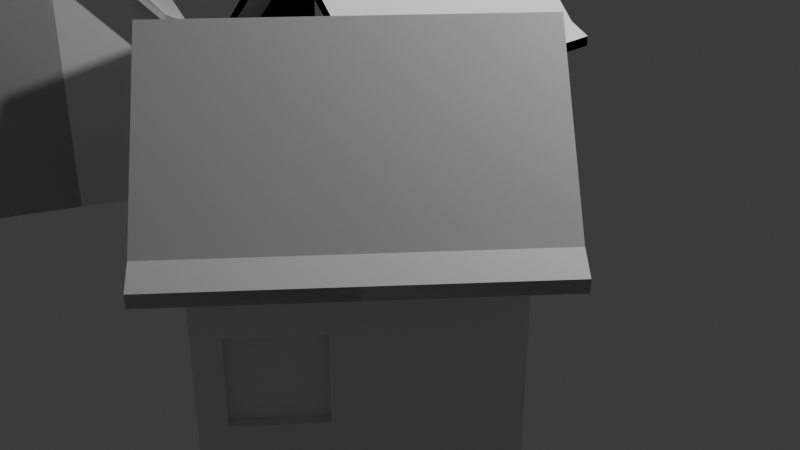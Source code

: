 # Source: town.blend  (saved by Blender 4.3.34; exported with 4.5.12 LTS)
import bpy
from mathutils import Matrix  # noqa: F401  (used for matrix-valued properties, if any)

bpy.ops.wm.read_factory_settings(use_empty=True)
scene = bpy.context.scene
scene.name = 'Scene'

# ---- collections
col_collection = bpy.data.collections.new('Collection'); scene.collection.children.link(col_collection)

# ---- materials (node trees are filled in below, after node groups)
mat_material = bpy.data.materials.new('Material')
mat_material.alpha_threshold = 0.0
mat_material.roughness = 0.5
mat_material.line_color = (0.0, 0.0, 0.0, 1.0)

# ---- material node trees
mat_material.use_nodes = True; mat_material.node_tree.nodes.clear()
_N = mat_material.node_tree.nodes; _L = mat_material.node_tree.links
n0 = _N.new('ShaderNodeOutputMaterial'); n0.name = 'Material Output'; n0.location = (300, 300)
n1 = _N.new('ShaderNodeBsdfPrincipled'); n1.name = 'Principled BSDF'; n1.location = (10, 300)
n1.inputs[3].default_value = 1.45
_L.new(n1.outputs[0], n0.inputs[0])
n0.is_active_output = True

# ---- world
world_world = bpy.data.worlds.new('World'); scene.world = world_world
world_world.use_nodes = True; world_world.node_tree.nodes.clear()
_N = world_world.node_tree.nodes; _L = world_world.node_tree.links
n0 = _N.new('ShaderNodeOutputWorld'); n0.name = 'World Output'; n0.location = (300, 300)
n1 = _N.new('ShaderNodeBackground'); n1.name = 'Background'; n1.location = (10, 300)
n1.inputs[0].default_value = (0.05088, 0.05088, 0.05088, 1.0)
_L.new(n1.outputs[0], n0.inputs[0])
n0.is_active_output = True
world_world.color = (0.05088, 0.05088, 0.05088)
world_world.sun_shadow_jitter_overblur = 0.0

# ---- cameras
cam_camera = bpy.data.cameras.new('Camera')
cam_camera.clip_end = 100.0
cam_camera.ortho_scale = 7.314

# ---- lights
light_light = bpy.data.lights.new('Light', 'POINT')
light_light.energy = 1000.0
light_light.shadow_soft_size = 0.1

# ---- meshes
me_cube = bpy.data.meshes.new('Cube')
me_cube.from_pydata([], [], [])
_uv = me_cube.uv_layers.new(name='UVMap')
_uv.uv.foreach_set('vector', [])
me_cube.materials.append(mat_material)
me_cube.use_mirror_x = True
me_cube.use_mirror_vertex_groups = False
me_cube.update()
me_cube_001 = bpy.data.meshes.new('Cube.001')
me_cube_001.from_pydata([(-1.0, -1.0, -1.0), (-1.0, -1.0, 1.0), (0.0, -1.0, -1.0), (-1.0, -0.8135, -0.1631), (-1.0, -1.0, -1.0), (0.0, -1.0, -1.0), (0.0, -1.0, 2.1), (-1.0, -1.0, 0.9066), (-1.0, -1.0, 0.9066), (0.0, -1.0, 1.955), (0.0, -1.0, 1.955), (-1.0, -0.8135, 0.4653), (-1.0, -1.0, 0.9066), (-1.0, -1.0, 1.0), (0.0, -1.0, 2.1), (0.0, -1.0, 1.955), (-1.0, 0.0, -1.0), (-1.0, 0.0, 1.0), (-1.0, 0.0, -1.0), (0.0, 0.0, 2.1), (0.0, 0.0, -1.0), (-1.0, 0.0, 0.9066), (-1.0, 0.0, 0.9066), (-1.0, -1.3, 0.9066), (-1.0, -1.3, 1.0), (0.0, -1.3, 2.1), (0.0, -1.3, 1.955), (-1.2, -1.0, 0.8066), (-1.2, -1.0, 0.9), (-1.2, -1.0, 0.8066), (-1.2, -1.0, 0.9), (-1.2, 0.0, 0.9), (-1.2, 0.0, 0.8066), (-1.2, -1.3, 0.8066), (-1.2, -1.3, 0.9), (-1.0, -1.0, -1.0), (-1.0, -1.0, 0.9066), (-0.928, -0.1865, 0.4653), (-1.0, -0.1865, -0.1631), (-1.0, -0.1865, 0.4653), (-0.928, -0.1865, -0.1631), (-0.928, -0.8135, -0.1631), (-0.928, -0.8135, 0.4653), (1.0, -1.0, -1.0), (1.0, -1.0, 1.0), (1.0, -0.8135, -0.1631), (1.0, -1.0, -1.0), (1.0, -1.0, 0.9066), (1.0, -1.0, 0.9066), (1.0, -0.8135, 0.4653), (1.0, -1.0, 0.9066), (1.0, -1.0, 1.0), (1.0, 0.0, -1.0), (1.0, 0.0, 1.0), (1.0, 0.0, -1.0), (1.0, 0.0, 0.9066), (1.0, 0.0, 0.9066), (1.0, -1.3, 0.9066), (1.0, -1.3, 1.0), (1.2, -1.0, 0.8066), (1.2, -1.0, 0.9), (1.2, -1.0, 0.8066), (1.2, -1.0, 0.9), (1.2, 0.0, 0.9), (1.2, 0.0, 0.8066), (1.2, -1.3, 0.8066), (1.2, -1.3, 0.9), (1.0, -1.0, -1.0), (1.0, -1.0, 0.9066), (0.928, -0.1865, 0.4653), (1.0, -0.1865, -0.1631), (1.0, -0.1865, 0.4653), (0.928, -0.1865, -0.1631), (0.928, -0.8135, -0.1631), (0.928, -0.8135, 0.4653), (1.0, -1.0, -1.0), (1.0, -1.0, 1.0), (1.0, -1.0, -1.0), (1.0, -1.0, 0.9066), (1.0, -1.0, 0.9066), (1.0, -1.0, 0.9066), (1.0, -1.0, 1.0), (1.0, 0.0, -1.0), (1.0, 0.0, 1.0), (1.0, 0.0, -1.0), (1.0, 0.0, 0.9066), (1.0, 0.0, 0.9066), (1.0, -1.3, 0.9066), (1.0, -1.3, 1.0), (1.2, -1.0, 0.8066), (1.2, -1.0, 0.9), (1.2, -1.0, 0.8066), (1.2, -1.0, 0.9), (1.2, 0.0, 0.9), (1.2, 0.0, 0.8066), (1.2, -1.3, 0.8066), (1.2, -1.3, 0.9), (1.0, -1.0, -1.0), (1.0, -1.0, 0.9066), (-1.0, -1.0, -1.0), (-1.0, -1.0, 1.0), (-1.0, -1.0, -1.0), (-1.0, -1.0, 0.9066), (-1.0, -1.0, 0.9066), (-1.0, -1.0, 0.9066), (-1.0, -1.0, 1.0), (-1.0, 0.0, -1.0), (-1.0, 0.0, 1.0), (-1.0, 0.0, -1.0), (-1.0, 0.0, 0.9066), (-1.0, 0.0, 0.9066), (-1.0, -1.3, 0.9066), (-1.0, -1.3, 1.0), (-1.2, -1.0, 0.8066), (-1.2, -1.0, 0.9), (-1.2, -1.0, 0.8066), (-1.2, -1.0, 0.9), (-1.2, 0.0, 0.9), (-1.2, 0.0, 0.8066), (-1.2, -1.3, 0.8066), (-1.2, -1.3, 0.9), (-1.0, -1.0, -1.0), (-1.0, -1.0, 0.9066), (-1.0, 1.0, -1.0), (-1.0, 1.0, 1.0), (0.0, 1.0, -1.0), (-1.0, 0.8135, -0.1631), (-1.0, 1.0, -1.0), (0.0, 1.0, -1.0), (0.0, 1.0, 2.1), (-1.0, 1.0, 0.9066), (-1.0, 1.0, 0.9066), (0.0, 1.0, 1.955), (0.0, 1.0, 1.955), (-1.0, 0.8135, 0.4653), (-1.0, 1.0, 0.9066), (-1.0, 1.0, 1.0), (0.0, 1.0, 2.1), (0.0, 1.0, 1.955), (-1.0, 1.3, 0.9066), (-1.0, 1.3, 1.0), (0.0, 1.3, 2.1), (0.0, 1.3, 1.955), (-1.2, 1.0, 0.8066), (-1.2, 1.0, 0.9), (-1.2, 1.0, 0.8066), (-1.2, 1.0, 0.9), (-1.2, 1.3, 0.8066), (-1.2, 1.3, 0.9), (-1.0, 1.0, -1.0), (-1.0, 1.0, 0.9066), (-0.928, 0.1865, 0.4653), (-1.0, 0.1865, -0.1631), (-1.0, 0.1865, 0.4653), (-0.928, 0.1865, -0.1631), (-0.928, 0.8135, -0.1631), (-0.928, 0.8135, 0.4653), (1.0, 1.0, -1.0), (1.0, 1.0, 1.0), (1.0, 1.0, -1.0), (1.0, 1.0, 0.9066), (1.0, 1.0, 0.9066), (1.0, 1.0, 0.9066), (1.0, 1.0, 1.0), (1.0, 1.3, 0.9066), (1.0, 1.3, 1.0), (1.2, 1.0, 0.8066), (1.2, 1.0, 0.9), (1.2, 1.0, 0.8066), (1.2, 1.0, 0.9), (1.2, 1.3, 0.8066), (1.2, 1.3, 0.9), (1.0, 1.0, -1.0), (1.0, 1.0, 0.9066), (1.0, 1.0, -1.0), (1.0, 1.0, 1.0), (1.0, 1.0, -1.0), (1.0, 1.0, 0.9066), (1.0, 1.0, 0.9066), (1.0, 1.0, 0.9066), (1.0, 1.0, 1.0), (1.2, 1.0, 0.8066), (1.2, 1.0, 0.9), (1.2, 1.0, 0.8066), (1.2, 1.0, 0.9), (1.2, 1.3, 0.8066), (1.2, 1.3, 0.9), (1.0, 1.0, -1.0), (1.0, 1.0, 0.9066), (-1.0, 1.0, -1.0), (-1.0, 1.0, 1.0), (-1.0, 1.0, -1.0), (-1.0, 1.0, 0.9066), (-1.0, 1.0, 0.9066), (-1.0, 0.8135, 0.4653), (-1.0, 1.0, 0.9066), (-1.0, 1.0, 1.0), (-1.0, 1.3, 0.9066), (-1.2, 1.0, 0.8066), (-1.2, 1.0, 0.9), (-1.2, 1.0, 0.8066), (-1.2, 1.0, 0.9), (-1.2, 1.3, 0.8066), (-1.0, 1.0, -1.0), (-1.0, 1.0, 0.9066), (-1.0, 0.1865, 0.4653)], [(204, 194), (109, 205)], [(0, 5, 2, 4), (1, 7, 12, 13), (2, 9, 8, 4), (19, 17, 1, 6), (10, 7, 8, 9), (16, 20, 5, 0), (7, 0, 4, 8), (5, 10, 9, 2), (0, 7, 36, 35), (16, 0, 35, 18), (15, 14, 25, 26), (7, 10, 15, 12), (10, 6, 14, 15), (6, 1, 13, 14), (7, 22, 21, 36), (39, 38, 40, 37), (1, 17, 31, 28), (26, 25, 24, 23), (22, 7, 27, 32), (12, 15, 26, 23), (14, 13, 24, 25), (27, 28, 31, 32), (30, 29, 33, 34), (23, 24, 34, 33), (24, 13, 30, 34), (13, 12, 29, 30), (17, 22, 32, 31), (12, 23, 33, 29), (7, 1, 28, 27), (11, 3, 35, 36), (3, 38, 18, 35), (39, 11, 36, 21), (38, 39, 21, 18), (41, 42, 37, 40), (38, 3, 41, 40), (11, 39, 37, 42), (3, 11, 42, 41), (43, 46, 2, 5), (44, 51, 50, 47), (2, 46, 48, 9), (19, 6, 44, 53), (10, 9, 48, 47), (52, 43, 5, 20), (47, 48, 46, 43), (43, 67, 68, 47), (52, 54, 67, 43), (47, 50, 15, 10), (6, 14, 51, 44), (47, 68, 55, 56), (71, 69, 72, 70), (44, 60, 63, 53), (26, 57, 58, 25), (56, 64, 59, 47), (50, 57, 26, 15), (14, 25, 58, 51), (59, 64, 63, 60), (62, 66, 65, 61), (57, 65, 66, 58), (58, 66, 62, 51), (51, 62, 61, 50), (53, 63, 64, 56), (50, 61, 65, 57), (47, 59, 60, 44), (49, 68, 67, 45), (45, 67, 54, 70), (71, 55, 68, 49), (70, 54, 55, 71), (73, 72, 69, 74), (70, 72, 73, 45), (49, 74, 69, 71), (45, 73, 74, 49), (75, 77, 2, 5), (76, 81, 80, 78), (10, 9, 79, 78), (78, 79, 77, 75), (75, 97, 98, 78), (82, 84, 97, 75), (78, 80, 15, 10), (6, 14, 81, 76), (78, 98, 85, 86), (26, 87, 88, 25), (89, 94, 93, 90), (92, 96, 95, 91), (87, 95, 96, 88), (81, 92, 91, 80), (83, 93, 94, 86), (78, 89, 90, 76), (99, 5, 2, 101), (100, 102, 104, 105), (2, 9, 103, 101), (10, 102, 103, 9), (102, 99, 101, 103), (99, 102, 122, 121), (106, 99, 121, 108), (102, 10, 15, 104), (6, 100, 105, 14), (102, 110, 109, 122), (26, 25, 112, 111), (110, 102, 113, 118), (104, 15, 26, 111), (111, 112, 120, 119), (105, 104, 115, 116), (107, 110, 118, 117), (104, 111, 119, 115), (102, 100, 114, 113), (123, 127, 125, 128), (124, 136, 135, 130), (125, 127, 131, 132), (19, 129, 124, 17), (133, 132, 131, 130), (16, 123, 128, 20), (130, 131, 127, 123), (128, 125, 132, 133), (123, 149, 150, 130), (16, 18, 149, 123), (138, 142, 141, 137), (130, 135, 138, 133), (133, 138, 137, 129), (129, 137, 136, 124), (130, 150, 21, 22), (153, 151, 154, 152), (124, 144, 31, 17), (142, 139, 140, 141), (22, 32, 143, 130), (135, 139, 142, 138), (137, 141, 140, 136), (143, 32, 31, 144), (146, 148, 147, 145), (140, 148, 146, 136), (136, 146, 145, 135), (135, 145, 147, 139), (130, 143, 144, 124), (134, 150, 149, 126), (126, 149, 18, 152), (153, 21, 150, 134), (152, 18, 21, 153), (155, 154, 151, 156), (152, 154, 155, 126), (134, 156, 151, 153), (126, 155, 156, 134), (157, 128, 125, 159), (158, 160, 162, 163), (125, 132, 161, 159), (19, 53, 158, 129), (133, 160, 161, 132), (52, 20, 128, 157), (160, 157, 159, 161), (157, 160, 173, 172), (52, 157, 172, 54), (160, 133, 138, 162), (129, 158, 163, 137), (160, 56, 55, 173), (158, 53, 63, 167), (142, 141, 165, 164), (56, 160, 166, 64), (162, 138, 142, 164), (137, 163, 165, 141), (166, 167, 63, 64), (169, 168, 170, 171), (164, 165, 171, 170), (165, 163, 169, 171), (163, 162, 168, 169), (162, 164, 170, 168), (160, 158, 167, 166), (174, 128, 125, 176), (175, 177, 179, 180), (133, 177, 178, 132), (177, 174, 176, 178), (174, 177, 188, 187), (82, 174, 187, 84), (177, 133, 138, 179), (129, 175, 180, 137), (177, 86, 85, 188), (181, 182, 93, 94), (184, 183, 185, 186), (180, 179, 183, 184), (177, 175, 182, 181), (189, 191, 125, 128), (190, 196, 195, 192), (133, 132, 193, 192), (192, 193, 191, 189), (189, 203, 204, 192), (106, 108, 203, 189), (192, 195, 138, 133), (129, 137, 196, 190), (192, 204, 109, 110), (110, 118, 198, 192), (195, 197, 142, 138), (196, 201, 200, 195), (195, 200, 202, 197), (192, 198, 199, 190), (187, 188, 86, 84)])
_uv = me_cube_001.uv_layers.new(name='UVMap')
_uv.uv.foreach_set('vector', [0.125, 0.75, 0.25, 0.75, 0.25, 0.75, 0.125, 0.75, 0.625, 0.0, 0.6133, 0.0, 0.6133, 0.0, 0.625, 0.0, 0.375, 0.875, 0.6133, 0.875, 0.6133, 1.0, 0.375, 1.0, 0.75, 0.625, 0.875, 0.625, 0.875, 0.75, 0.75, 0.75, 0.6133, 0.875, 0.6133, 1.0, 0.6133, 1.0, 0.6133, 0.875, 0.125, 0.625, 0.25, 0.625, 0.25, 0.75, 0.125, 0.75, 0.6133, 0.0, 0.375, 0.0, 0.375, 0.0, 0.6133, 0.0, 0.0, 0.0, 0.0, 0.0, 0.0, 0.0, 0.0, 0.0, 0.0, 0.0, 0.0, 0.0, 0.0, 0.0, 0.0, 0.0, 0.125, 0.625, 0.125, 0.75, 0.125, 0.75, 0.125, 0.625, 0.0, 0.0, 0.0, 0.0, 0.0, 0.0, 0.0, 0.0, 0.6133, 1.0, 0.6133, 0.875, 0.6133, 0.875, 0.6133, 1.0, 0.0, 0.0, 0.0, 0.0, 0.0, 0.0, 0.0, 0.0, 0.75, 0.75, 0.875, 0.75, 0.875, 0.75, 0.75, 0.75, 0.6133, 0.0, 0.6133, 0.125, 0.6133, 0.125, 0.6133, 0.0, 0.59, 0.1017, 0.3983, 0.1017, 0.3983, 0.1017, 0.59, 0.1017, 0.875, 0.75, 0.875, 0.625, 0.875, 0.625, 0.875, 0.75, 0.6133, 0.875, 0.625, 0.875, 0.625, 1.0, 0.6133, 1.0, 0.6133, 0.125, 0.6133, 0.0, 0.6133, 0.0, 0.6133, 0.125, 0.6133, 1.0, 0.6133, 0.875, 0.6133, 0.875, 0.6133, 1.0, 0.75, 0.75, 0.875, 0.75, 0.875, 0.75, 0.75, 0.75, 0.6133, 0.0, 0.625, 0.0, 0.625, 0.125, 0.6133, 0.125, 0.625, 0.0, 0.6133, 0.0, 0.6133, 0.0, 0.625, 0.0, 0.6133, 1.0, 0.625, 1.0, 0.625, 1.0, 0.6133, 1.0, 0.875, 0.75, 0.875, 0.75, 0.875, 0.75, 0.875, 0.75, 0.625, 0.0, 0.6133, 0.0, 0.6133, 0.0, 0.625, 0.0, 0.0, 0.0, 0.0, 0.0, 0.0, 0.0, 0.0, 0.0, 0.6133, 1.0, 0.6133, 1.0, 0.6133, 1.0, 0.6133, 1.0, 0.6133, 0.0, 0.625, 0.0, 0.625, 0.0, 0.6133, 0.0, 0.59, 0.02331, 0.3983, 0.02331, 0.375, 0.0, 0.6133, 0.0, 0.3983, 0.02331, 0.3983, 0.1017, 0.375, 0.125, 0.375, 0.0, 0.59, 0.1017, 0.59, 0.02331, 0.6133, 0.0, 0.6133, 0.125, 0.3983, 0.1017, 0.59, 0.1017, 0.6133, 0.125, 0.375, 0.125, 0.3983, 0.02331, 0.59, 0.02331, 0.59, 0.1017, 0.3983, 0.1017, 0.3983, 0.1017, 0.3983, 0.02331, 0.3983, 0.02331, 0.3983, 0.1017, 0.59, 0.02331, 0.59, 0.1017, 0.59, 0.1017, 0.59, 0.02331, 0.3983, 0.02331, 0.59, 0.02331, 0.59, 0.02331, 0.3983, 0.02331, 0.125, 0.75, 0.125, 0.75, 0.25, 0.75, 0.25, 0.75, 0.625, 0.0, 0.625, 0.0, 0.6133, 0.0, 0.6133, 0.0, 0.375, 0.875, 0.375, 1.0, 0.6133, 1.0, 0.6133, 0.875, 0.75, 0.625, 0.75, 0.75, 0.875, 0.75, 0.875, 0.625, 0.6133, 0.875, 0.6133, 0.875, 0.6133, 1.0, 0.6133, 1.0, 0.125, 0.625, 0.125, 0.75, 0.25, 0.75, 0.25, 0.625, 0.6133, 0.0, 0.6133, 0.0, 0.375, 0.0, 0.375, 0.0, 0.0, 0.0, 0.0, 0.0, 0.0, 0.0, 0.0, 0.0, 0.125, 0.625, 0.125, 0.625, 0.125, 0.75, 0.125, 0.75, 0.6133, 1.0, 0.6133, 1.0, 0.6133, 0.875, 0.6133, 0.875, 0.75, 0.75, 0.75, 0.75, 0.875, 0.75, 0.875, 0.75, 0.6133, 0.0, 0.6133, 0.0, 0.6133, 0.125, 0.6133, 0.125, 0.59, 0.1017, 0.59, 0.1017, 0.3983, 0.1017, 0.3983, 0.1017, 0.875, 0.75, 0.875, 0.75, 0.875, 0.625, 0.875, 0.625, 0.6133, 0.875, 0.6133, 1.0, 0.625, 1.0, 0.625, 0.875, 0.6133, 0.125, 0.6133, 0.125, 0.6133, 0.0, 0.6133, 0.0, 0.6133, 1.0, 0.6133, 1.0, 0.6133, 0.875, 0.6133, 0.875, 0.75, 0.75, 0.75, 0.75, 0.875, 0.75, 0.875, 0.75, 0.6133, 0.0, 0.6133, 0.125, 0.625, 0.125, 0.625, 0.0, 0.625, 0.0, 0.625, 0.0, 0.6133, 0.0, 0.6133, 0.0, 0.6133, 1.0, 0.6133, 1.0, 0.625, 1.0, 0.625, 1.0, 0.875, 0.75, 0.875, 0.75, 0.875, 0.75, 0.875, 0.75, 0.625, 0.0, 0.625, 0.0, 0.6133, 0.0, 0.6133, 0.0, 0.0, 0.0, 0.0, 0.0, 0.0, 0.0, 0.0, 0.0, 0.6133, 1.0, 0.6133, 1.0, 0.6133, 1.0, 0.6133, 1.0, 0.6133, 0.0, 0.6133, 0.0, 0.625, 0.0, 0.625, 0.0, 0.59, 0.02331, 0.6133, 0.0, 0.375, 0.0, 0.3983, 0.02331, 0.3983, 0.02331, 0.375, 0.0, 0.375, 0.125, 0.3983, 0.1017, 0.59, 0.1017, 0.6133, 0.125, 0.6133, 0.0, 0.59, 0.02331, 0.3983, 0.1017, 0.375, 0.125, 0.6133, 0.125, 0.59, 0.1017, 0.3983, 0.02331, 0.3983, 0.1017, 0.59, 0.1017, 0.59, 0.02331, 0.3983, 0.1017, 0.3983, 0.1017, 0.3983, 0.02331, 0.3983, 0.02331, 0.59, 0.02331, 0.59, 0.02331, 0.59, 0.1017, 0.59, 0.1017, 0.3983, 0.02331, 0.3983, 0.02331, 0.59, 0.02331, 0.59, 0.02331, 0.125, 0.75, 0.125, 0.75, 0.25, 0.75, 0.25, 0.75, 0.625, 0.0, 0.625, 0.0, 0.6133, 0.0, 0.6133, 0.0, 0.6133, 0.875, 0.6133, 0.875, 0.6133, 1.0, 0.6133, 1.0, 0.6133, 0.0, 0.6133, 0.0, 0.375, 0.0, 0.375, 0.0, 0.0, 0.0, 0.0, 0.0, 0.0, 0.0, 0.0, 0.0, 0.125, 0.625, 0.125, 0.625, 0.125, 0.75, 0.125, 0.75, 0.6133, 1.0, 0.6133, 1.0, 0.6133, 0.875, 0.6133, 0.875, 0.75, 0.75, 0.75, 0.75, 0.875, 0.75, 0.875, 0.75, 0.6133, 0.0, 0.6133, 0.0, 0.6133, 0.125, 0.6133, 0.125, 0.6133, 0.875, 0.6133, 1.0, 0.625, 1.0, 0.625, 0.875, 0.6133, 0.0, 0.6133, 0.125, 0.625, 0.125, 0.625, 0.0, 0.625, 0.0, 0.625, 0.0, 0.6133, 0.0, 0.6133, 0.0, 0.6133, 1.0, 0.6133, 1.0, 0.625, 1.0, 0.625, 1.0, 0.625, 0.0, 0.625, 0.0, 0.6133, 0.0, 0.6133, 0.0, 0.0, 0.0, 0.0, 0.0, 0.0, 0.0, 0.0, 0.0, 0.6133, 0.0, 0.6133, 0.0, 0.625, 0.0, 0.625, 0.0, 0.125, 0.75, 0.25, 0.75, 0.25, 0.75, 0.125, 0.75, 0.625, 0.0, 0.6133, 0.0, 0.6133, 0.0, 0.625, 0.0, 0.375, 0.875, 0.6133, 0.875, 0.6133, 1.0, 0.375, 1.0, 0.6133, 0.875, 0.6133, 1.0, 0.6133, 1.0, 0.6133, 0.875, 0.6133, 0.0, 0.375, 0.0, 0.375, 0.0, 0.6133, 0.0, 0.0, 0.0, 0.0, 0.0, 0.0, 0.0, 0.0, 0.0, 0.125, 0.625, 0.125, 0.75, 0.125, 0.75, 0.125, 0.625, 0.6133, 1.0, 0.6133, 0.875, 0.6133, 0.875, 0.6133, 1.0, 0.75, 0.75, 0.875, 0.75, 0.875, 0.75, 0.75, 0.75, 0.6133, 0.0, 0.6133, 0.125, 0.6133, 0.125, 0.6133, 0.0, 0.6133, 0.875, 0.625, 0.875, 0.625, 1.0, 0.6133, 1.0, 0.6133, 0.125, 0.6133, 0.0, 0.6133, 0.0, 0.6133, 0.125, 0.6133, 1.0, 0.6133, 0.875, 0.6133, 0.875, 0.6133, 1.0, 0.6133, 1.0, 0.625, 1.0, 0.625, 1.0, 0.6133, 1.0, 0.625, 0.0, 0.6133, 0.0, 0.6133, 0.0, 0.625, 0.0, 0.0, 0.0, 0.0, 0.0, 0.0, 0.0, 0.0, 0.0, 0.6133, 1.0, 0.6133, 1.0, 0.6133, 1.0, 0.6133, 1.0, 0.6133, 0.0, 0.625, 0.0, 0.625, 0.0, 0.6133, 0.0, 0.125, 0.75, 0.125, 0.75, 0.25, 0.75, 0.25, 0.75, 0.625, 0.0, 0.625, 0.0, 0.6133, 0.0, 0.6133, 0.0, 0.375, 0.875, 0.375, 1.0, 0.6133, 1.0, 0.6133, 0.875, 0.75, 0.625, 0.75, 0.75, 0.875, 0.75, 0.875, 0.625, 0.6133, 0.875, 0.6133, 0.875, 0.6133, 1.0, 0.6133, 1.0, 0.125, 0.625, 0.125, 0.75, 0.25, 0.75, 0.25, 0.625, 0.6133, 0.0, 0.6133, 0.0, 0.375, 0.0, 0.375, 0.0, 0.0, 0.0, 0.0, 0.0, 0.0, 0.0, 0.0, 0.0, 0.0, 0.0, 0.0, 0.0, 0.0, 0.0, 0.0, 0.0, 0.125, 0.625, 0.125, 0.625, 0.125, 0.75, 0.125, 0.75, 0.0, 0.0, 0.0, 0.0, 0.0, 0.0, 0.0, 0.0, 0.6133, 1.0, 0.6133, 1.0, 0.6133, 0.875, 0.6133, 0.875, 0.0, 0.0, 0.0, 0.0, 0.0, 0.0, 0.0, 0.0, 0.75, 0.75, 0.75, 0.75, 0.875, 0.75, 0.875, 0.75, 0.6133, 0.0, 0.6133, 0.0, 0.6133, 0.125, 0.6133, 0.125, 0.59, 0.1017, 0.59, 0.1017, 0.3983, 0.1017, 0.3983, 0.1017, 0.875, 0.75, 0.875, 0.75, 0.875, 0.625, 0.875, 0.625, 0.6133, 0.875, 0.6133, 1.0, 0.625, 1.0, 0.625, 0.875, 0.6133, 0.125, 0.6133, 0.125, 0.6133, 0.0, 0.6133, 0.0, 0.6133, 1.0, 0.6133, 1.0, 0.6133, 0.875, 0.6133, 0.875, 0.75, 0.75, 0.75, 0.75, 0.875, 0.75, 0.875, 0.75, 0.6133, 0.0, 0.6133, 0.125, 0.625, 0.125, 0.625, 0.0, 0.625, 0.0, 0.625, 0.0, 0.6133, 0.0, 0.6133, 0.0, 0.875, 0.75, 0.875, 0.75, 0.875, 0.75, 0.875, 0.75, 0.625, 0.0, 0.625, 0.0, 0.6133, 0.0, 0.6133, 0.0, 0.6133, 1.0, 0.6133, 1.0, 0.6133, 1.0, 0.6133, 1.0, 0.6133, 0.0, 0.6133, 0.0, 0.625, 0.0, 0.625, 0.0, 0.59, 0.02331, 0.6133, 0.0, 0.375, 0.0, 0.3983, 0.02331, 0.3983, 0.02331, 0.375, 0.0, 0.375, 0.125, 0.3983, 0.1017, 0.59, 0.1017, 0.6133, 0.125, 0.6133, 0.0, 0.59, 0.02331, 0.3983, 0.1017, 0.375, 0.125, 0.6133, 0.125, 0.59, 0.1017, 0.3983, 0.02331, 0.3983, 0.1017, 0.59, 0.1017, 0.59, 0.02331, 0.3983, 0.1017, 0.3983, 0.1017, 0.3983, 0.02331, 0.3983, 0.02331, 0.59, 0.02331, 0.59, 0.02331, 0.59, 0.1017, 0.59, 0.1017, 0.3983, 0.02331, 0.3983, 0.02331, 0.59, 0.02331, 0.59, 0.02331, 0.125, 0.75, 0.25, 0.75, 0.25, 0.75, 0.125, 0.75, 0.625, 0.0, 0.6133, 0.0, 0.6133, 0.0, 0.625, 0.0, 0.375, 0.875, 0.6133, 0.875, 0.6133, 1.0, 0.375, 1.0, 0.75, 0.625, 0.875, 0.625, 0.875, 0.75, 0.75, 0.75, 0.6133, 0.875, 0.6133, 1.0, 0.6133, 1.0, 0.6133, 0.875, 0.125, 0.625, 0.25, 0.625, 0.25, 0.75, 0.125, 0.75, 0.6133, 0.0, 0.375, 0.0, 0.375, 0.0, 0.6133, 0.0, 0.0, 0.0, 0.0, 0.0, 0.0, 0.0, 0.0, 0.0, 0.125, 0.625, 0.125, 0.75, 0.125, 0.75, 0.125, 0.625, 0.6133, 1.0, 0.6133, 0.875, 0.6133, 0.875, 0.6133, 1.0, 0.75, 0.75, 0.875, 0.75, 0.875, 0.75, 0.75, 0.75, 0.6133, 0.0, 0.6133, 0.125, 0.6133, 0.125, 0.6133, 0.0, 0.875, 0.75, 0.875, 0.625, 0.875, 0.625, 0.875, 0.75, 0.6133, 0.875, 0.625, 0.875, 0.625, 1.0, 0.6133, 1.0, 0.6133, 0.125, 0.6133, 0.0, 0.6133, 0.0, 0.6133, 0.125, 0.6133, 1.0, 0.6133, 0.875, 0.6133, 0.875, 0.6133, 1.0, 0.75, 0.75, 0.875, 0.75, 0.875, 0.75, 0.75, 0.75, 0.6133, 0.0, 0.625, 0.0, 0.625, 0.125, 0.6133, 0.125, 0.625, 0.0, 0.6133, 0.0, 0.6133, 0.0, 0.625, 0.0, 0.6133, 1.0, 0.625, 1.0, 0.625, 1.0, 0.6133, 1.0, 0.875, 0.75, 0.875, 0.75, 0.875, 0.75, 0.875, 0.75, 0.625, 0.0, 0.6133, 0.0, 0.6133, 0.0, 0.625, 0.0, 0.6133, 1.0, 0.6133, 1.0, 0.6133, 1.0, 0.6133, 1.0, 0.6133, 0.0, 0.625, 0.0, 0.625, 0.0, 0.6133, 0.0, 0.125, 0.75, 0.25, 0.75, 0.25, 0.75, 0.125, 0.75, 0.625, 0.0, 0.6133, 0.0, 0.6133, 0.0, 0.625, 0.0, 0.6133, 0.875, 0.6133, 1.0, 0.6133, 1.0, 0.6133, 0.875, 0.6133, 0.0, 0.375, 0.0, 0.375, 0.0, 0.6133, 0.0, 0.0, 0.0, 0.0, 0.0, 0.0, 0.0, 0.0, 0.0, 0.125, 0.625, 0.125, 0.75, 0.125, 0.75, 0.125, 0.625, 0.6133, 1.0, 0.6133, 0.875, 0.6133, 0.875, 0.6133, 1.0, 0.75, 0.75, 0.875, 0.75, 0.875, 0.75, 0.75, 0.75, 0.6133, 0.0, 0.6133, 0.125, 0.6133, 0.125, 0.6133, 0.0, 0.6133, 0.0, 0.625, 0.0, 0.625, 0.125, 0.6133, 0.125, 0.625, 0.0, 0.6133, 0.0, 0.6133, 0.0, 0.625, 0.0, 0.625, 0.0, 0.6133, 0.0, 0.6133, 0.0, 0.625, 0.0, 0.6133, 0.0, 0.625, 0.0, 0.625, 0.0, 0.6133, 0.0, 0.125, 0.75, 0.125, 0.75, 0.25, 0.75, 0.25, 0.75, 0.625, 0.0, 0.625, 0.0, 0.6133, 0.0, 0.6133, 0.0, 0.6133, 0.875, 0.6133, 0.875, 0.6133, 1.0, 0.6133, 1.0, 0.6133, 0.0, 0.6133, 0.0, 0.375, 0.0, 0.375, 0.0, 0.0, 0.0, 0.0, 0.0, 0.0, 0.0, 0.0, 0.0, 0.125, 0.625, 0.125, 0.625, 0.125, 0.75, 0.125, 0.75, 0.6133, 1.0, 0.6133, 1.0, 0.6133, 0.875, 0.6133, 0.875, 0.75, 0.75, 0.75, 0.75, 0.875, 0.75, 0.875, 0.75, 0.6133, 0.0, 0.6133, 0.0, 0.6133, 0.125, 0.6133, 0.125, 0.6133, 0.125, 0.6133, 0.125, 0.6133, 0.0, 0.6133, 0.0, 0.6133, 1.0, 0.6133, 1.0, 0.6133, 0.875, 0.6133, 0.875, 0.625, 0.0, 0.625, 0.0, 0.6133, 0.0, 0.6133, 0.0, 0.6133, 1.0, 0.6133, 1.0, 0.6133, 1.0, 0.6133, 1.0, 0.6133, 0.0, 0.6133, 0.0, 0.625, 0.0, 0.625, 0.0, 0.125, 0.75, 0.0, 0.0, 0.0, 0.0, 0.125, 0.625])
me_cube_001.update()
me_cube_002 = bpy.data.meshes.new('Cube.002')
me_cube_002.from_pydata([(-1.0, -1.0, -1.0), (-1.0, -1.0, 1.0), (0.0, -1.0, -1.0), (-1.0, -0.8135, -0.1631), (-1.0, -1.0, -1.0), (0.0, -1.0, -1.0), (0.0, -1.0, 2.1), (-1.0, -1.0, 0.9066), (-1.0, -1.0, 0.9066), (0.0, -1.0, 1.955), (0.0, -1.0, 1.955), (-1.0, -0.8135, 0.4653), (-1.0, -1.0, 0.9066), (-1.0, -1.0, 1.0), (0.0, -1.0, 2.1), (0.0, -1.0, 1.955), (-1.0, 0.0, -1.0), (-1.0, 0.0, 1.0), (-1.0, 0.0, -1.0), (0.0, 0.0, 2.1), (0.0, 0.0, -1.0), (-1.0, 0.0, 0.9066), (-1.0, 0.0, 0.9066), (-1.0, -1.3, 0.9066), (-1.0, -1.3, 1.0), (0.0, -1.3, 2.1), (0.0, -1.3, 1.955), (-1.2, -1.0, 0.8066), (-1.2, -1.0, 0.9), (-1.2, -1.0, 0.8066), (-1.2, -1.0, 0.9), (-1.2, 0.0, 0.9), (-1.2, 0.0, 0.8066), (-1.2, -1.3, 0.8066), (-1.2, -1.3, 0.9), (-1.0, -1.0, -1.0), (-1.0, -1.0, 0.9066), (-0.928, -0.1865, 0.4653), (-1.0, -0.1865, -0.1631), (-1.0, -0.1865, 0.4653), (-0.928, -0.1865, -0.1631), (-0.928, -0.8135, -0.1631), (-0.928, -0.8135, 0.4653), (1.0, -1.0, -1.0), (1.0, -1.0, 1.0), (1.0, -0.8135, -0.1631), (1.0, -1.0, -1.0), (1.0, -1.0, 0.9066), (1.0, -1.0, 0.9066), (1.0, -0.8135, 0.4653), (1.0, -1.0, 0.9066), (1.0, -1.0, 1.0), (1.0, 0.0, -1.0), (1.0, 0.0, 1.0), (1.0, 0.0, -1.0), (1.0, 0.0, 0.9066), (1.0, 0.0, 0.9066), (1.0, -1.3, 0.9066), (1.0, -1.3, 1.0), (1.2, -1.0, 0.8066), (1.2, -1.0, 0.9), (1.2, -1.0, 0.8066), (1.2, -1.0, 0.9), (1.2, 0.0, 0.9), (1.2, 0.0, 0.8066), (1.2, -1.3, 0.8066), (1.2, -1.3, 0.9), (1.0, -1.0, -1.0), (1.0, -1.0, 0.9066), (0.928, -0.1865, 0.4653), (1.0, -0.1865, -0.1631), (1.0, -0.1865, 0.4653), (0.928, -0.1865, -0.1631), (0.928, -0.8135, -0.1631), (0.928, -0.8135, 0.4653), (1.0, -1.0, -1.0), (1.0, -1.0, 1.0), (1.0, -1.0, -1.0), (1.0, -1.0, 0.9066), (1.0, -1.0, 0.9066), (1.0, -1.0, 0.9066), (1.0, -1.0, 1.0), (1.0, 0.0, -1.0), (1.0, 0.0, 1.0), (1.0, 0.0, -1.0), (1.0, 0.0, 0.9066), (1.0, 0.0, 0.9066), (1.0, -1.3, 0.9066), (1.0, -1.3, 1.0), (1.2, -1.0, 0.8066), (1.2, -1.0, 0.9), (1.2, -1.0, 0.8066), (1.2, -1.0, 0.9), (1.2, 0.0, 0.9), (1.2, 0.0, 0.8066), (1.2, -1.3, 0.8066), (1.2, -1.3, 0.9), (1.0, -1.0, -1.0), (1.0, -1.0, 0.9066), (-1.0, -1.0, -1.0), (-1.0, -1.0, 1.0), (-1.0, -1.0, -1.0), (-1.0, -1.0, 0.9066), (-1.0, -1.0, 0.9066), (-1.0, -1.0, 0.9066), (-1.0, -1.0, 1.0), (-1.0, 0.0, -1.0), (-1.0, 0.0, 1.0), (-1.0, 0.0, -1.0), (-1.0, 0.0, 0.9066), (-1.0, 0.0, 0.9066), (-1.0, -1.3, 0.9066), (-1.0, -1.3, 1.0), (-1.2, -1.0, 0.8066), (-1.2, -1.0, 0.9), (-1.2, -1.0, 0.8066), (-1.2, -1.0, 0.9), (-1.2, 0.0, 0.9), (-1.2, 0.0, 0.8066), (-1.2, -1.3, 0.8066), (-1.2, -1.3, 0.9), (-1.0, -1.0, -1.0), (-1.0, -1.0, 0.9066), (-1.0, 1.0, -1.0), (-1.0, 1.0, 1.0), (0.0, 1.0, -1.0), (-1.0, 0.8135, -0.1631), (-1.0, 1.0, -1.0), (0.0, 1.0, -1.0), (0.0, 1.0, 2.1), (-1.0, 1.0, 0.9066), (-1.0, 1.0, 0.9066), (0.0, 1.0, 1.955), (0.0, 1.0, 1.955), (-1.0, 0.8135, 0.4653), (-1.0, 1.0, 0.9066), (-1.0, 1.0, 1.0), (0.0, 1.0, 2.1), (0.0, 1.0, 1.955), (-1.0, 1.3, 0.9066), (-1.0, 1.3, 1.0), (0.0, 1.3, 2.1), (0.0, 1.3, 1.955), (-1.2, 1.0, 0.8066), (-1.2, 1.0, 0.9), (-1.2, 1.0, 0.8066), (-1.2, 1.0, 0.9), (-1.2, 1.3, 0.8066), (-1.2, 1.3, 0.9), (-1.0, 1.0, -1.0), (-1.0, 1.0, 0.9066), (-0.928, 0.1865, 0.4653), (-1.0, 0.1865, -0.1631), (-1.0, 0.1865, 0.4653), (-0.928, 0.1865, -0.1631), (-0.928, 0.8135, -0.1631), (-0.928, 0.8135, 0.4653), (1.0, 1.0, -1.0), (1.0, 1.0, 1.0), (1.0, 1.0, -1.0), (1.0, 1.0, 0.9066), (1.0, 1.0, 0.9066), (1.0, 1.0, 0.9066), (1.0, 1.0, 1.0), (1.0, 1.3, 0.9066), (1.0, 1.3, 1.0), (1.2, 1.0, 0.8066), (1.2, 1.0, 0.9), (1.2, 1.0, 0.8066), (1.2, 1.0, 0.9), (1.2, 1.3, 0.8066), (1.2, 1.3, 0.9), (1.0, 1.0, -1.0), (1.0, 1.0, 0.9066), (1.0, 1.0, -1.0), (1.0, 1.0, 1.0), (1.0, 1.0, -1.0), (1.0, 1.0, 0.9066), (1.0, 1.0, 0.9066), (1.0, 1.0, 0.9066), (1.0, 1.0, 1.0), (1.2, 1.0, 0.8066), (1.2, 1.0, 0.9), (1.2, 1.0, 0.8066), (1.2, 1.0, 0.9), (1.2, 1.3, 0.8066), (1.2, 1.3, 0.9), (1.0, 1.0, -1.0), (1.0, 1.0, 0.9066), (-1.0, 1.0, -1.0), (-1.0, 1.0, 1.0), (-1.0, 1.0, -1.0), (-1.0, 1.0, 0.9066), (-1.0, 1.0, 0.9066), (-1.0, 0.8135, 0.4653), (-1.0, 1.0, 0.9066), (-1.0, 1.0, 1.0), (-1.0, 1.3, 0.9066), (-1.2, 1.0, 0.8066), (-1.2, 1.0, 0.9), (-1.2, 1.0, 0.8066), (-1.2, 1.0, 0.9), (-1.2, 1.3, 0.8066), (-1.0, 1.0, -1.0), (-1.0, 1.0, 0.9066), (-1.0, 0.1865, 0.4653)], [(204, 194), (109, 205)], [(0, 5, 2, 4), (1, 7, 12, 13), (2, 9, 8, 4), (19, 17, 1, 6), (10, 7, 8, 9), (16, 20, 5, 0), (7, 0, 4, 8), (5, 10, 9, 2), (0, 7, 36, 35), (16, 0, 35, 18), (15, 14, 25, 26), (7, 10, 15, 12), (10, 6, 14, 15), (6, 1, 13, 14), (7, 22, 21, 36), (39, 38, 40, 37), (1, 17, 31, 28), (26, 25, 24, 23), (22, 7, 27, 32), (12, 15, 26, 23), (14, 13, 24, 25), (27, 28, 31, 32), (30, 29, 33, 34), (23, 24, 34, 33), (24, 13, 30, 34), (13, 12, 29, 30), (17, 22, 32, 31), (12, 23, 33, 29), (7, 1, 28, 27), (11, 3, 35, 36), (3, 38, 18, 35), (39, 11, 36, 21), (38, 39, 21, 18), (41, 42, 37, 40), (38, 3, 41, 40), (11, 39, 37, 42), (3, 11, 42, 41), (43, 46, 2, 5), (44, 51, 50, 47), (2, 46, 48, 9), (19, 6, 44, 53), (10, 9, 48, 47), (52, 43, 5, 20), (47, 48, 46, 43), (43, 67, 68, 47), (52, 54, 67, 43), (47, 50, 15, 10), (6, 14, 51, 44), (47, 68, 55, 56), (71, 69, 72, 70), (44, 60, 63, 53), (26, 57, 58, 25), (56, 64, 59, 47), (50, 57, 26, 15), (14, 25, 58, 51), (59, 64, 63, 60), (62, 66, 65, 61), (57, 65, 66, 58), (58, 66, 62, 51), (51, 62, 61, 50), (53, 63, 64, 56), (50, 61, 65, 57), (47, 59, 60, 44), (49, 68, 67, 45), (45, 67, 54, 70), (71, 55, 68, 49), (70, 54, 55, 71), (73, 72, 69, 74), (70, 72, 73, 45), (49, 74, 69, 71), (45, 73, 74, 49), (75, 77, 2, 5), (76, 81, 80, 78), (10, 9, 79, 78), (78, 79, 77, 75), (75, 97, 98, 78), (82, 84, 97, 75), (78, 80, 15, 10), (6, 14, 81, 76), (78, 98, 85, 86), (26, 87, 88, 25), (89, 94, 93, 90), (92, 96, 95, 91), (87, 95, 96, 88), (81, 92, 91, 80), (83, 93, 94, 86), (78, 89, 90, 76), (99, 5, 2, 101), (100, 102, 104, 105), (2, 9, 103, 101), (10, 102, 103, 9), (102, 99, 101, 103), (99, 102, 122, 121), (106, 99, 121, 108), (102, 10, 15, 104), (6, 100, 105, 14), (102, 110, 109, 122), (26, 25, 112, 111), (110, 102, 113, 118), (104, 15, 26, 111), (111, 112, 120, 119), (105, 104, 115, 116), (107, 110, 118, 117), (104, 111, 119, 115), (102, 100, 114, 113), (123, 127, 125, 128), (124, 136, 135, 130), (125, 127, 131, 132), (19, 129, 124, 17), (133, 132, 131, 130), (16, 123, 128, 20), (130, 131, 127, 123), (128, 125, 132, 133), (123, 149, 150, 130), (16, 18, 149, 123), (138, 142, 141, 137), (130, 135, 138, 133), (133, 138, 137, 129), (129, 137, 136, 124), (130, 150, 21, 22), (153, 151, 154, 152), (124, 144, 31, 17), (142, 139, 140, 141), (22, 32, 143, 130), (135, 139, 142, 138), (137, 141, 140, 136), (143, 32, 31, 144), (146, 148, 147, 145), (140, 148, 146, 136), (136, 146, 145, 135), (135, 145, 147, 139), (130, 143, 144, 124), (134, 150, 149, 126), (126, 149, 18, 152), (153, 21, 150, 134), (152, 18, 21, 153), (155, 154, 151, 156), (152, 154, 155, 126), (134, 156, 151, 153), (126, 155, 156, 134), (157, 128, 125, 159), (158, 160, 162, 163), (125, 132, 161, 159), (19, 53, 158, 129), (133, 160, 161, 132), (52, 20, 128, 157), (160, 157, 159, 161), (157, 160, 173, 172), (52, 157, 172, 54), (160, 133, 138, 162), (129, 158, 163, 137), (160, 56, 55, 173), (158, 53, 63, 167), (142, 141, 165, 164), (56, 160, 166, 64), (162, 138, 142, 164), (137, 163, 165, 141), (166, 167, 63, 64), (169, 168, 170, 171), (164, 165, 171, 170), (165, 163, 169, 171), (163, 162, 168, 169), (162, 164, 170, 168), (160, 158, 167, 166), (174, 128, 125, 176), (175, 177, 179, 180), (133, 177, 178, 132), (177, 174, 176, 178), (174, 177, 188, 187), (82, 174, 187, 84), (177, 133, 138, 179), (129, 175, 180, 137), (177, 86, 85, 188), (181, 182, 93, 94), (184, 183, 185, 186), (180, 179, 183, 184), (177, 175, 182, 181), (189, 191, 125, 128), (190, 196, 195, 192), (133, 132, 193, 192), (192, 193, 191, 189), (189, 203, 204, 192), (106, 108, 203, 189), (192, 195, 138, 133), (129, 137, 196, 190), (192, 204, 109, 110), (110, 118, 198, 192), (195, 197, 142, 138), (196, 201, 200, 195), (195, 200, 202, 197), (192, 198, 199, 190), (187, 188, 86, 84)])
_uv = me_cube_002.uv_layers.new(name='UVMap')
_uv.uv.foreach_set('vector', [0.125, 0.75, 0.25, 0.75, 0.25, 0.75, 0.125, 0.75, 0.625, 0.0, 0.6133, 0.0, 0.6133, 0.0, 0.625, 0.0, 0.375, 0.875, 0.6133, 0.875, 0.6133, 1.0, 0.375, 1.0, 0.75, 0.625, 0.875, 0.625, 0.875, 0.75, 0.75, 0.75, 0.6133, 0.875, 0.6133, 1.0, 0.6133, 1.0, 0.6133, 0.875, 0.125, 0.625, 0.25, 0.625, 0.25, 0.75, 0.125, 0.75, 0.6133, 0.0, 0.375, 0.0, 0.375, 0.0, 0.6133, 0.0, 0.0, 0.0, 0.0, 0.0, 0.0, 0.0, 0.0, 0.0, 0.0, 0.0, 0.0, 0.0, 0.0, 0.0, 0.0, 0.0, 0.125, 0.625, 0.125, 0.75, 0.125, 0.75, 0.125, 0.625, 0.0, 0.0, 0.0, 0.0, 0.0, 0.0, 0.0, 0.0, 0.6133, 1.0, 0.6133, 0.875, 0.6133, 0.875, 0.6133, 1.0, 0.0, 0.0, 0.0, 0.0, 0.0, 0.0, 0.0, 0.0, 0.75, 0.75, 0.875, 0.75, 0.875, 0.75, 0.75, 0.75, 0.6133, 0.0, 0.6133, 0.125, 0.6133, 0.125, 0.6133, 0.0, 0.59, 0.1017, 0.3983, 0.1017, 0.3983, 0.1017, 0.59, 0.1017, 0.875, 0.75, 0.875, 0.625, 0.875, 0.625, 0.875, 0.75, 0.6133, 0.875, 0.625, 0.875, 0.625, 1.0, 0.6133, 1.0, 0.6133, 0.125, 0.6133, 0.0, 0.6133, 0.0, 0.6133, 0.125, 0.6133, 1.0, 0.6133, 0.875, 0.6133, 0.875, 0.6133, 1.0, 0.75, 0.75, 0.875, 0.75, 0.875, 0.75, 0.75, 0.75, 0.6133, 0.0, 0.625, 0.0, 0.625, 0.125, 0.6133, 0.125, 0.625, 0.0, 0.6133, 0.0, 0.6133, 0.0, 0.625, 0.0, 0.6133, 1.0, 0.625, 1.0, 0.625, 1.0, 0.6133, 1.0, 0.875, 0.75, 0.875, 0.75, 0.875, 0.75, 0.875, 0.75, 0.625, 0.0, 0.6133, 0.0, 0.6133, 0.0, 0.625, 0.0, 0.0, 0.0, 0.0, 0.0, 0.0, 0.0, 0.0, 0.0, 0.6133, 1.0, 0.6133, 1.0, 0.6133, 1.0, 0.6133, 1.0, 0.6133, 0.0, 0.625, 0.0, 0.625, 0.0, 0.6133, 0.0, 0.59, 0.02331, 0.3983, 0.02331, 0.375, 0.0, 0.6133, 0.0, 0.3983, 0.02331, 0.3983, 0.1017, 0.375, 0.125, 0.375, 0.0, 0.59, 0.1017, 0.59, 0.02331, 0.6133, 0.0, 0.6133, 0.125, 0.3983, 0.1017, 0.59, 0.1017, 0.6133, 0.125, 0.375, 0.125, 0.3983, 0.02331, 0.59, 0.02331, 0.59, 0.1017, 0.3983, 0.1017, 0.3983, 0.1017, 0.3983, 0.02331, 0.3983, 0.02331, 0.3983, 0.1017, 0.59, 0.02331, 0.59, 0.1017, 0.59, 0.1017, 0.59, 0.02331, 0.3983, 0.02331, 0.59, 0.02331, 0.59, 0.02331, 0.3983, 0.02331, 0.125, 0.75, 0.125, 0.75, 0.25, 0.75, 0.25, 0.75, 0.625, 0.0, 0.625, 0.0, 0.6133, 0.0, 0.6133, 0.0, 0.375, 0.875, 0.375, 1.0, 0.6133, 1.0, 0.6133, 0.875, 0.75, 0.625, 0.75, 0.75, 0.875, 0.75, 0.875, 0.625, 0.6133, 0.875, 0.6133, 0.875, 0.6133, 1.0, 0.6133, 1.0, 0.125, 0.625, 0.125, 0.75, 0.25, 0.75, 0.25, 0.625, 0.6133, 0.0, 0.6133, 0.0, 0.375, 0.0, 0.375, 0.0, 0.0, 0.0, 0.0, 0.0, 0.0, 0.0, 0.0, 0.0, 0.125, 0.625, 0.125, 0.625, 0.125, 0.75, 0.125, 0.75, 0.6133, 1.0, 0.6133, 1.0, 0.6133, 0.875, 0.6133, 0.875, 0.75, 0.75, 0.75, 0.75, 0.875, 0.75, 0.875, 0.75, 0.6133, 0.0, 0.6133, 0.0, 0.6133, 0.125, 0.6133, 0.125, 0.59, 0.1017, 0.59, 0.1017, 0.3983, 0.1017, 0.3983, 0.1017, 0.875, 0.75, 0.875, 0.75, 0.875, 0.625, 0.875, 0.625, 0.6133, 0.875, 0.6133, 1.0, 0.625, 1.0, 0.625, 0.875, 0.6133, 0.125, 0.6133, 0.125, 0.6133, 0.0, 0.6133, 0.0, 0.6133, 1.0, 0.6133, 1.0, 0.6133, 0.875, 0.6133, 0.875, 0.75, 0.75, 0.75, 0.75, 0.875, 0.75, 0.875, 0.75, 0.6133, 0.0, 0.6133, 0.125, 0.625, 0.125, 0.625, 0.0, 0.625, 0.0, 0.625, 0.0, 0.6133, 0.0, 0.6133, 0.0, 0.6133, 1.0, 0.6133, 1.0, 0.625, 1.0, 0.625, 1.0, 0.875, 0.75, 0.875, 0.75, 0.875, 0.75, 0.875, 0.75, 0.625, 0.0, 0.625, 0.0, 0.6133, 0.0, 0.6133, 0.0, 0.0, 0.0, 0.0, 0.0, 0.0, 0.0, 0.0, 0.0, 0.6133, 1.0, 0.6133, 1.0, 0.6133, 1.0, 0.6133, 1.0, 0.6133, 0.0, 0.6133, 0.0, 0.625, 0.0, 0.625, 0.0, 0.59, 0.02331, 0.6133, 0.0, 0.375, 0.0, 0.3983, 0.02331, 0.3983, 0.02331, 0.375, 0.0, 0.375, 0.125, 0.3983, 0.1017, 0.59, 0.1017, 0.6133, 0.125, 0.6133, 0.0, 0.59, 0.02331, 0.3983, 0.1017, 0.375, 0.125, 0.6133, 0.125, 0.59, 0.1017, 0.3983, 0.02331, 0.3983, 0.1017, 0.59, 0.1017, 0.59, 0.02331, 0.3983, 0.1017, 0.3983, 0.1017, 0.3983, 0.02331, 0.3983, 0.02331, 0.59, 0.02331, 0.59, 0.02331, 0.59, 0.1017, 0.59, 0.1017, 0.3983, 0.02331, 0.3983, 0.02331, 0.59, 0.02331, 0.59, 0.02331, 0.125, 0.75, 0.125, 0.75, 0.25, 0.75, 0.25, 0.75, 0.625, 0.0, 0.625, 0.0, 0.6133, 0.0, 0.6133, 0.0, 0.6133, 0.875, 0.6133, 0.875, 0.6133, 1.0, 0.6133, 1.0, 0.6133, 0.0, 0.6133, 0.0, 0.375, 0.0, 0.375, 0.0, 0.0, 0.0, 0.0, 0.0, 0.0, 0.0, 0.0, 0.0, 0.125, 0.625, 0.125, 0.625, 0.125, 0.75, 0.125, 0.75, 0.6133, 1.0, 0.6133, 1.0, 0.6133, 0.875, 0.6133, 0.875, 0.75, 0.75, 0.75, 0.75, 0.875, 0.75, 0.875, 0.75, 0.6133, 0.0, 0.6133, 0.0, 0.6133, 0.125, 0.6133, 0.125, 0.6133, 0.875, 0.6133, 1.0, 0.625, 1.0, 0.625, 0.875, 0.6133, 0.0, 0.6133, 0.125, 0.625, 0.125, 0.625, 0.0, 0.625, 0.0, 0.625, 0.0, 0.6133, 0.0, 0.6133, 0.0, 0.6133, 1.0, 0.6133, 1.0, 0.625, 1.0, 0.625, 1.0, 0.625, 0.0, 0.625, 0.0, 0.6133, 0.0, 0.6133, 0.0, 0.0, 0.0, 0.0, 0.0, 0.0, 0.0, 0.0, 0.0, 0.6133, 0.0, 0.6133, 0.0, 0.625, 0.0, 0.625, 0.0, 0.125, 0.75, 0.25, 0.75, 0.25, 0.75, 0.125, 0.75, 0.625, 0.0, 0.6133, 0.0, 0.6133, 0.0, 0.625, 0.0, 0.375, 0.875, 0.6133, 0.875, 0.6133, 1.0, 0.375, 1.0, 0.6133, 0.875, 0.6133, 1.0, 0.6133, 1.0, 0.6133, 0.875, 0.6133, 0.0, 0.375, 0.0, 0.375, 0.0, 0.6133, 0.0, 0.0, 0.0, 0.0, 0.0, 0.0, 0.0, 0.0, 0.0, 0.125, 0.625, 0.125, 0.75, 0.125, 0.75, 0.125, 0.625, 0.6133, 1.0, 0.6133, 0.875, 0.6133, 0.875, 0.6133, 1.0, 0.75, 0.75, 0.875, 0.75, 0.875, 0.75, 0.75, 0.75, 0.6133, 0.0, 0.6133, 0.125, 0.6133, 0.125, 0.6133, 0.0, 0.6133, 0.875, 0.625, 0.875, 0.625, 1.0, 0.6133, 1.0, 0.6133, 0.125, 0.6133, 0.0, 0.6133, 0.0, 0.6133, 0.125, 0.6133, 1.0, 0.6133, 0.875, 0.6133, 0.875, 0.6133, 1.0, 0.6133, 1.0, 0.625, 1.0, 0.625, 1.0, 0.6133, 1.0, 0.625, 0.0, 0.6133, 0.0, 0.6133, 0.0, 0.625, 0.0, 0.0, 0.0, 0.0, 0.0, 0.0, 0.0, 0.0, 0.0, 0.6133, 1.0, 0.6133, 1.0, 0.6133, 1.0, 0.6133, 1.0, 0.6133, 0.0, 0.625, 0.0, 0.625, 0.0, 0.6133, 0.0, 0.125, 0.75, 0.125, 0.75, 0.25, 0.75, 0.25, 0.75, 0.625, 0.0, 0.625, 0.0, 0.6133, 0.0, 0.6133, 0.0, 0.375, 0.875, 0.375, 1.0, 0.6133, 1.0, 0.6133, 0.875, 0.75, 0.625, 0.75, 0.75, 0.875, 0.75, 0.875, 0.625, 0.6133, 0.875, 0.6133, 0.875, 0.6133, 1.0, 0.6133, 1.0, 0.125, 0.625, 0.125, 0.75, 0.25, 0.75, 0.25, 0.625, 0.6133, 0.0, 0.6133, 0.0, 0.375, 0.0, 0.375, 0.0, 0.0, 0.0, 0.0, 0.0, 0.0, 0.0, 0.0, 0.0, 0.0, 0.0, 0.0, 0.0, 0.0, 0.0, 0.0, 0.0, 0.125, 0.625, 0.125, 0.625, 0.125, 0.75, 0.125, 0.75, 0.0, 0.0, 0.0, 0.0, 0.0, 0.0, 0.0, 0.0, 0.6133, 1.0, 0.6133, 1.0, 0.6133, 0.875, 0.6133, 0.875, 0.0, 0.0, 0.0, 0.0, 0.0, 0.0, 0.0, 0.0, 0.75, 0.75, 0.75, 0.75, 0.875, 0.75, 0.875, 0.75, 0.6133, 0.0, 0.6133, 0.0, 0.6133, 0.125, 0.6133, 0.125, 0.59, 0.1017, 0.59, 0.1017, 0.3983, 0.1017, 0.3983, 0.1017, 0.875, 0.75, 0.875, 0.75, 0.875, 0.625, 0.875, 0.625, 0.6133, 0.875, 0.6133, 1.0, 0.625, 1.0, 0.625, 0.875, 0.6133, 0.125, 0.6133, 0.125, 0.6133, 0.0, 0.6133, 0.0, 0.6133, 1.0, 0.6133, 1.0, 0.6133, 0.875, 0.6133, 0.875, 0.75, 0.75, 0.75, 0.75, 0.875, 0.75, 0.875, 0.75, 0.6133, 0.0, 0.6133, 0.125, 0.625, 0.125, 0.625, 0.0, 0.625, 0.0, 0.625, 0.0, 0.6133, 0.0, 0.6133, 0.0, 0.875, 0.75, 0.875, 0.75, 0.875, 0.75, 0.875, 0.75, 0.625, 0.0, 0.625, 0.0, 0.6133, 0.0, 0.6133, 0.0, 0.6133, 1.0, 0.6133, 1.0, 0.6133, 1.0, 0.6133, 1.0, 0.6133, 0.0, 0.6133, 0.0, 0.625, 0.0, 0.625, 0.0, 0.59, 0.02331, 0.6133, 0.0, 0.375, 0.0, 0.3983, 0.02331, 0.3983, 0.02331, 0.375, 0.0, 0.375, 0.125, 0.3983, 0.1017, 0.59, 0.1017, 0.6133, 0.125, 0.6133, 0.0, 0.59, 0.02331, 0.3983, 0.1017, 0.375, 0.125, 0.6133, 0.125, 0.59, 0.1017, 0.3983, 0.02331, 0.3983, 0.1017, 0.59, 0.1017, 0.59, 0.02331, 0.3983, 0.1017, 0.3983, 0.1017, 0.3983, 0.02331, 0.3983, 0.02331, 0.59, 0.02331, 0.59, 0.02331, 0.59, 0.1017, 0.59, 0.1017, 0.3983, 0.02331, 0.3983, 0.02331, 0.59, 0.02331, 0.59, 0.02331, 0.125, 0.75, 0.25, 0.75, 0.25, 0.75, 0.125, 0.75, 0.625, 0.0, 0.6133, 0.0, 0.6133, 0.0, 0.625, 0.0, 0.375, 0.875, 0.6133, 0.875, 0.6133, 1.0, 0.375, 1.0, 0.75, 0.625, 0.875, 0.625, 0.875, 0.75, 0.75, 0.75, 0.6133, 0.875, 0.6133, 1.0, 0.6133, 1.0, 0.6133, 0.875, 0.125, 0.625, 0.25, 0.625, 0.25, 0.75, 0.125, 0.75, 0.6133, 0.0, 0.375, 0.0, 0.375, 0.0, 0.6133, 0.0, 0.0, 0.0, 0.0, 0.0, 0.0, 0.0, 0.0, 0.0, 0.125, 0.625, 0.125, 0.75, 0.125, 0.75, 0.125, 0.625, 0.6133, 1.0, 0.6133, 0.875, 0.6133, 0.875, 0.6133, 1.0, 0.75, 0.75, 0.875, 0.75, 0.875, 0.75, 0.75, 0.75, 0.6133, 0.0, 0.6133, 0.125, 0.6133, 0.125, 0.6133, 0.0, 0.875, 0.75, 0.875, 0.625, 0.875, 0.625, 0.875, 0.75, 0.6133, 0.875, 0.625, 0.875, 0.625, 1.0, 0.6133, 1.0, 0.6133, 0.125, 0.6133, 0.0, 0.6133, 0.0, 0.6133, 0.125, 0.6133, 1.0, 0.6133, 0.875, 0.6133, 0.875, 0.6133, 1.0, 0.75, 0.75, 0.875, 0.75, 0.875, 0.75, 0.75, 0.75, 0.6133, 0.0, 0.625, 0.0, 0.625, 0.125, 0.6133, 0.125, 0.625, 0.0, 0.6133, 0.0, 0.6133, 0.0, 0.625, 0.0, 0.6133, 1.0, 0.625, 1.0, 0.625, 1.0, 0.6133, 1.0, 0.875, 0.75, 0.875, 0.75, 0.875, 0.75, 0.875, 0.75, 0.625, 0.0, 0.6133, 0.0, 0.6133, 0.0, 0.625, 0.0, 0.6133, 1.0, 0.6133, 1.0, 0.6133, 1.0, 0.6133, 1.0, 0.6133, 0.0, 0.625, 0.0, 0.625, 0.0, 0.6133, 0.0, 0.125, 0.75, 0.25, 0.75, 0.25, 0.75, 0.125, 0.75, 0.625, 0.0, 0.6133, 0.0, 0.6133, 0.0, 0.625, 0.0, 0.6133, 0.875, 0.6133, 1.0, 0.6133, 1.0, 0.6133, 0.875, 0.6133, 0.0, 0.375, 0.0, 0.375, 0.0, 0.6133, 0.0, 0.0, 0.0, 0.0, 0.0, 0.0, 0.0, 0.0, 0.0, 0.125, 0.625, 0.125, 0.75, 0.125, 0.75, 0.125, 0.625, 0.6133, 1.0, 0.6133, 0.875, 0.6133, 0.875, 0.6133, 1.0, 0.75, 0.75, 0.875, 0.75, 0.875, 0.75, 0.75, 0.75, 0.6133, 0.0, 0.6133, 0.125, 0.6133, 0.125, 0.6133, 0.0, 0.6133, 0.0, 0.625, 0.0, 0.625, 0.125, 0.6133, 0.125, 0.625, 0.0, 0.6133, 0.0, 0.6133, 0.0, 0.625, 0.0, 0.625, 0.0, 0.6133, 0.0, 0.6133, 0.0, 0.625, 0.0, 0.6133, 0.0, 0.625, 0.0, 0.625, 0.0, 0.6133, 0.0, 0.125, 0.75, 0.125, 0.75, 0.25, 0.75, 0.25, 0.75, 0.625, 0.0, 0.625, 0.0, 0.6133, 0.0, 0.6133, 0.0, 0.6133, 0.875, 0.6133, 0.875, 0.6133, 1.0, 0.6133, 1.0, 0.6133, 0.0, 0.6133, 0.0, 0.375, 0.0, 0.375, 0.0, 0.0, 0.0, 0.0, 0.0, 0.0, 0.0, 0.0, 0.0, 0.125, 0.625, 0.125, 0.625, 0.125, 0.75, 0.125, 0.75, 0.6133, 1.0, 0.6133, 1.0, 0.6133, 0.875, 0.6133, 0.875, 0.75, 0.75, 0.75, 0.75, 0.875, 0.75, 0.875, 0.75, 0.6133, 0.0, 0.6133, 0.0, 0.6133, 0.125, 0.6133, 0.125, 0.6133, 0.125, 0.6133, 0.125, 0.6133, 0.0, 0.6133, 0.0, 0.6133, 1.0, 0.6133, 1.0, 0.6133, 0.875, 0.6133, 0.875, 0.625, 0.0, 0.625, 0.0, 0.6133, 0.0, 0.6133, 0.0, 0.6133, 1.0, 0.6133, 1.0, 0.6133, 1.0, 0.6133, 1.0, 0.6133, 0.0, 0.6133, 0.0, 0.625, 0.0, 0.625, 0.0, 0.125, 0.75, 0.0, 0.0, 0.0, 0.0, 0.125, 0.625])
me_cube_002.update()
me_cube_003 = bpy.data.meshes.new('Cube.003')
me_cube_003.from_pydata([(-1.0, -1.0, -1.0), (-1.0, -1.0, 1.0), (0.0, -1.0, -1.0), (-1.0, -0.8135, -0.1631), (-1.0, -1.0, -1.0), (0.0, -1.0, -1.0), (0.0, -1.0, 2.1), (-1.0, -1.0, 0.9066), (-1.0, -1.0, 0.9066), (0.0, -1.0, 1.955), (0.0, -1.0, 1.955), (-1.0, -0.8135, 0.4653), (-1.0, -1.0, 0.9066), (-1.0, -1.0, 1.0), (0.0, -1.0, 2.1), (0.0, -1.0, 1.955), (-1.0, 0.0, -1.0), (-1.0, 0.0, 1.0), (-1.0, 0.0, -1.0), (0.0, 0.0, 2.1), (0.0, 0.0, -1.0), (-1.0, 0.0, 0.9066), (-1.0, 0.0, 0.9066), (-1.0, -1.3, 0.9066), (-1.0, -1.3, 1.0), (0.0, -1.3, 2.1), (0.0, -1.3, 1.955), (-1.2, -1.0, 0.8066), (-1.2, -1.0, 0.9), (-1.2, -1.0, 0.8066), (-1.2, -1.0, 0.9), (-1.2, 0.0, 0.9), (-1.2, 0.0, 0.8066), (-1.2, -1.3, 0.8066), (-1.2, -1.3, 0.9), (-1.0, -1.0, -1.0), (-1.0, -1.0, 0.9066), (-0.928, -0.1865, 0.4653), (-1.0, -0.1865, -0.1631), (-1.0, -0.1865, 0.4653), (-0.928, -0.1865, -0.1631), (-0.928, -0.8135, -0.1631), (-0.928, -0.8135, 0.4653), (1.0, -1.0, -1.0), (1.0, -1.0, 1.0), (1.0, -0.8135, -0.1631), (1.0, -1.0, -1.0), (1.0, -1.0, 0.9066), (1.0, -1.0, 0.9066), (1.0, -0.8135, 0.4653), (1.0, -1.0, 0.9066), (1.0, -1.0, 1.0), (1.0, 0.0, -1.0), (1.0, 0.0, 1.0), (1.0, 0.0, -1.0), (1.0, 0.0, 0.9066), (1.0, 0.0, 0.9066), (1.0, -1.3, 0.9066), (1.0, -1.3, 1.0), (1.2, -1.0, 0.8066), (1.2, -1.0, 0.9), (1.2, -1.0, 0.8066), (1.2, -1.0, 0.9), (1.2, 0.0, 0.9), (1.2, 0.0, 0.8066), (1.2, -1.3, 0.8066), (1.2, -1.3, 0.9), (1.0, -1.0, -1.0), (1.0, -1.0, 0.9066), (0.928, -0.1865, 0.4653), (1.0, -0.1865, -0.1631), (1.0, -0.1865, 0.4653), (0.928, -0.1865, -0.1631), (0.928, -0.8135, -0.1631), (0.928, -0.8135, 0.4653), (1.0, -1.0, -1.0), (1.0, -1.0, 1.0), (1.0, -1.0, -1.0), (1.0, -1.0, 0.9066), (1.0, -1.0, 0.9066), (1.0, -1.0, 0.9066), (1.0, -1.0, 1.0), (1.0, 0.0, -1.0), (1.0, 0.0, 1.0), (1.0, 0.0, -1.0), (1.0, 0.0, 0.9066), (1.0, 0.0, 0.9066), (1.0, -1.3, 0.9066), (1.0, -1.3, 1.0), (1.2, -1.0, 0.8066), (1.2, -1.0, 0.9), (1.2, -1.0, 0.8066), (1.2, -1.0, 0.9), (1.2, 0.0, 0.9), (1.2, 0.0, 0.8066), (1.2, -1.3, 0.8066), (1.2, -1.3, 0.9), (1.0, -1.0, -1.0), (1.0, -1.0, 0.9066), (-1.0, -1.0, -1.0), (-1.0, -1.0, 1.0), (-1.0, -1.0, -1.0), (-1.0, -1.0, 0.9066), (-1.0, -1.0, 0.9066), (-1.0, -1.0, 0.9066), (-1.0, -1.0, 1.0), (-1.0, 0.0, -1.0), (-1.0, 0.0, 1.0), (-1.0, 0.0, -1.0), (-1.0, 0.0, 0.9066), (-1.0, 0.0, 0.9066), (-1.0, -1.3, 0.9066), (-1.0, -1.3, 1.0), (-1.2, -1.0, 0.8066), (-1.2, -1.0, 0.9), (-1.2, -1.0, 0.8066), (-1.2, -1.0, 0.9), (-1.2, 0.0, 0.9), (-1.2, 0.0, 0.8066), (-1.2, -1.3, 0.8066), (-1.2, -1.3, 0.9), (-1.0, -1.0, -1.0), (-1.0, -1.0, 0.9066), (-1.0, 1.0, -1.0), (-1.0, 1.0, 1.0), (0.0, 1.0, -1.0), (-1.0, 0.8135, -0.1631), (-1.0, 1.0, -1.0), (0.0, 1.0, -1.0), (0.0, 1.0, 2.1), (-1.0, 1.0, 0.9066), (-1.0, 1.0, 0.9066), (0.0, 1.0, 1.955), (0.0, 1.0, 1.955), (-1.0, 0.8135, 0.4653), (-1.0, 1.0, 0.9066), (-1.0, 1.0, 1.0), (0.0, 1.0, 2.1), (0.0, 1.0, 1.955), (-1.0, 1.3, 0.9066), (-1.0, 1.3, 1.0), (0.0, 1.3, 2.1), (0.0, 1.3, 1.955), (-1.2, 1.0, 0.8066), (-1.2, 1.0, 0.9), (-1.2, 1.0, 0.8066), (-1.2, 1.0, 0.9), (-1.2, 1.3, 0.8066), (-1.2, 1.3, 0.9), (-1.0, 1.0, -1.0), (-1.0, 1.0, 0.9066), (-0.928, 0.1865, 0.4653), (-1.0, 0.1865, -0.1631), (-1.0, 0.1865, 0.4653), (-0.928, 0.1865, -0.1631), (-0.928, 0.8135, -0.1631), (-0.928, 0.8135, 0.4653), (1.0, 1.0, -1.0), (1.0, 1.0, 1.0), (1.0, 1.0, -1.0), (1.0, 1.0, 0.9066), (1.0, 1.0, 0.9066), (1.0, 1.0, 0.9066), (1.0, 1.0, 1.0), (1.0, 1.3, 0.9066), (1.0, 1.3, 1.0), (1.2, 1.0, 0.8066), (1.2, 1.0, 0.9), (1.2, 1.0, 0.8066), (1.2, 1.0, 0.9), (1.2, 1.3, 0.8066), (1.2, 1.3, 0.9), (1.0, 1.0, -1.0), (1.0, 1.0, 0.9066), (1.0, 1.0, -1.0), (1.0, 1.0, 1.0), (1.0, 1.0, -1.0), (1.0, 1.0, 0.9066), (1.0, 1.0, 0.9066), (1.0, 1.0, 0.9066), (1.0, 1.0, 1.0), (1.2, 1.0, 0.8066), (1.2, 1.0, 0.9), (1.2, 1.0, 0.8066), (1.2, 1.0, 0.9), (1.2, 1.3, 0.8066), (1.2, 1.3, 0.9), (1.0, 1.0, -1.0), (1.0, 1.0, 0.9066), (-1.0, 1.0, -1.0), (-1.0, 1.0, 1.0), (-1.0, 1.0, -1.0), (-1.0, 1.0, 0.9066), (-1.0, 1.0, 0.9066), (-1.0, 0.8135, 0.4653), (-1.0, 1.0, 0.9066), (-1.0, 1.0, 1.0), (-1.0, 1.3, 0.9066), (-1.2, 1.0, 0.8066), (-1.2, 1.0, 0.9), (-1.2, 1.0, 0.8066), (-1.2, 1.0, 0.9), (-1.2, 1.3, 0.8066), (-1.0, 1.0, -1.0), (-1.0, 1.0, 0.9066), (-1.0, 0.1865, 0.4653)], [(204, 194), (109, 205)], [(0, 5, 2, 4), (1, 7, 12, 13), (2, 9, 8, 4), (19, 17, 1, 6), (10, 7, 8, 9), (16, 20, 5, 0), (7, 0, 4, 8), (5, 10, 9, 2), (0, 7, 36, 35), (16, 0, 35, 18), (15, 14, 25, 26), (7, 10, 15, 12), (10, 6, 14, 15), (6, 1, 13, 14), (7, 22, 21, 36), (39, 38, 40, 37), (1, 17, 31, 28), (26, 25, 24, 23), (22, 7, 27, 32), (12, 15, 26, 23), (14, 13, 24, 25), (27, 28, 31, 32), (30, 29, 33, 34), (23, 24, 34, 33), (24, 13, 30, 34), (13, 12, 29, 30), (17, 22, 32, 31), (12, 23, 33, 29), (7, 1, 28, 27), (11, 3, 35, 36), (3, 38, 18, 35), (39, 11, 36, 21), (38, 39, 21, 18), (41, 42, 37, 40), (38, 3, 41, 40), (11, 39, 37, 42), (3, 11, 42, 41), (43, 46, 2, 5), (44, 51, 50, 47), (2, 46, 48, 9), (19, 6, 44, 53), (10, 9, 48, 47), (52, 43, 5, 20), (47, 48, 46, 43), (43, 67, 68, 47), (52, 54, 67, 43), (47, 50, 15, 10), (6, 14, 51, 44), (47, 68, 55, 56), (71, 69, 72, 70), (44, 60, 63, 53), (26, 57, 58, 25), (56, 64, 59, 47), (50, 57, 26, 15), (14, 25, 58, 51), (59, 64, 63, 60), (62, 66, 65, 61), (57, 65, 66, 58), (58, 66, 62, 51), (51, 62, 61, 50), (53, 63, 64, 56), (50, 61, 65, 57), (47, 59, 60, 44), (49, 68, 67, 45), (45, 67, 54, 70), (71, 55, 68, 49), (70, 54, 55, 71), (73, 72, 69, 74), (70, 72, 73, 45), (49, 74, 69, 71), (45, 73, 74, 49), (75, 77, 2, 5), (76, 81, 80, 78), (10, 9, 79, 78), (78, 79, 77, 75), (75, 97, 98, 78), (82, 84, 97, 75), (78, 80, 15, 10), (6, 14, 81, 76), (78, 98, 85, 86), (26, 87, 88, 25), (89, 94, 93, 90), (92, 96, 95, 91), (87, 95, 96, 88), (81, 92, 91, 80), (83, 93, 94, 86), (78, 89, 90, 76), (99, 5, 2, 101), (100, 102, 104, 105), (2, 9, 103, 101), (10, 102, 103, 9), (102, 99, 101, 103), (99, 102, 122, 121), (106, 99, 121, 108), (102, 10, 15, 104), (6, 100, 105, 14), (102, 110, 109, 122), (26, 25, 112, 111), (110, 102, 113, 118), (104, 15, 26, 111), (111, 112, 120, 119), (105, 104, 115, 116), (107, 110, 118, 117), (104, 111, 119, 115), (102, 100, 114, 113), (123, 127, 125, 128), (124, 136, 135, 130), (125, 127, 131, 132), (19, 129, 124, 17), (133, 132, 131, 130), (16, 123, 128, 20), (130, 131, 127, 123), (128, 125, 132, 133), (123, 149, 150, 130), (16, 18, 149, 123), (138, 142, 141, 137), (130, 135, 138, 133), (133, 138, 137, 129), (129, 137, 136, 124), (130, 150, 21, 22), (153, 151, 154, 152), (124, 144, 31, 17), (142, 139, 140, 141), (22, 32, 143, 130), (135, 139, 142, 138), (137, 141, 140, 136), (143, 32, 31, 144), (146, 148, 147, 145), (140, 148, 146, 136), (136, 146, 145, 135), (135, 145, 147, 139), (130, 143, 144, 124), (134, 150, 149, 126), (126, 149, 18, 152), (153, 21, 150, 134), (152, 18, 21, 153), (155, 154, 151, 156), (152, 154, 155, 126), (134, 156, 151, 153), (126, 155, 156, 134), (157, 128, 125, 159), (158, 160, 162, 163), (125, 132, 161, 159), (19, 53, 158, 129), (133, 160, 161, 132), (52, 20, 128, 157), (160, 157, 159, 161), (157, 160, 173, 172), (52, 157, 172, 54), (160, 133, 138, 162), (129, 158, 163, 137), (160, 56, 55, 173), (158, 53, 63, 167), (142, 141, 165, 164), (56, 160, 166, 64), (162, 138, 142, 164), (137, 163, 165, 141), (166, 167, 63, 64), (169, 168, 170, 171), (164, 165, 171, 170), (165, 163, 169, 171), (163, 162, 168, 169), (162, 164, 170, 168), (160, 158, 167, 166), (174, 128, 125, 176), (175, 177, 179, 180), (133, 177, 178, 132), (177, 174, 176, 178), (174, 177, 188, 187), (82, 174, 187, 84), (177, 133, 138, 179), (129, 175, 180, 137), (177, 86, 85, 188), (181, 182, 93, 94), (184, 183, 185, 186), (180, 179, 183, 184), (177, 175, 182, 181), (189, 191, 125, 128), (190, 196, 195, 192), (133, 132, 193, 192), (192, 193, 191, 189), (189, 203, 204, 192), (106, 108, 203, 189), (192, 195, 138, 133), (129, 137, 196, 190), (192, 204, 109, 110), (110, 118, 198, 192), (195, 197, 142, 138), (196, 201, 200, 195), (195, 200, 202, 197), (192, 198, 199, 190), (187, 188, 86, 84)])
_uv = me_cube_003.uv_layers.new(name='UVMap')
_uv.uv.foreach_set('vector', [0.125, 0.75, 0.25, 0.75, 0.25, 0.75, 0.125, 0.75, 0.625, 0.0, 0.6133, 0.0, 0.6133, 0.0, 0.625, 0.0, 0.375, 0.875, 0.6133, 0.875, 0.6133, 1.0, 0.375, 1.0, 0.75, 0.625, 0.875, 0.625, 0.875, 0.75, 0.75, 0.75, 0.6133, 0.875, 0.6133, 1.0, 0.6133, 1.0, 0.6133, 0.875, 0.125, 0.625, 0.25, 0.625, 0.25, 0.75, 0.125, 0.75, 0.6133, 0.0, 0.375, 0.0, 0.375, 0.0, 0.6133, 0.0, 0.0, 0.0, 0.0, 0.0, 0.0, 0.0, 0.0, 0.0, 0.0, 0.0, 0.0, 0.0, 0.0, 0.0, 0.0, 0.0, 0.125, 0.625, 0.125, 0.75, 0.125, 0.75, 0.125, 0.625, 0.0, 0.0, 0.0, 0.0, 0.0, 0.0, 0.0, 0.0, 0.6133, 1.0, 0.6133, 0.875, 0.6133, 0.875, 0.6133, 1.0, 0.0, 0.0, 0.0, 0.0, 0.0, 0.0, 0.0, 0.0, 0.75, 0.75, 0.875, 0.75, 0.875, 0.75, 0.75, 0.75, 0.6133, 0.0, 0.6133, 0.125, 0.6133, 0.125, 0.6133, 0.0, 0.59, 0.1017, 0.3983, 0.1017, 0.3983, 0.1017, 0.59, 0.1017, 0.875, 0.75, 0.875, 0.625, 0.875, 0.625, 0.875, 0.75, 0.6133, 0.875, 0.625, 0.875, 0.625, 1.0, 0.6133, 1.0, 0.6133, 0.125, 0.6133, 0.0, 0.6133, 0.0, 0.6133, 0.125, 0.6133, 1.0, 0.6133, 0.875, 0.6133, 0.875, 0.6133, 1.0, 0.75, 0.75, 0.875, 0.75, 0.875, 0.75, 0.75, 0.75, 0.6133, 0.0, 0.625, 0.0, 0.625, 0.125, 0.6133, 0.125, 0.625, 0.0, 0.6133, 0.0, 0.6133, 0.0, 0.625, 0.0, 0.6133, 1.0, 0.625, 1.0, 0.625, 1.0, 0.6133, 1.0, 0.875, 0.75, 0.875, 0.75, 0.875, 0.75, 0.875, 0.75, 0.625, 0.0, 0.6133, 0.0, 0.6133, 0.0, 0.625, 0.0, 0.0, 0.0, 0.0, 0.0, 0.0, 0.0, 0.0, 0.0, 0.6133, 1.0, 0.6133, 1.0, 0.6133, 1.0, 0.6133, 1.0, 0.6133, 0.0, 0.625, 0.0, 0.625, 0.0, 0.6133, 0.0, 0.59, 0.02331, 0.3983, 0.02331, 0.375, 0.0, 0.6133, 0.0, 0.3983, 0.02331, 0.3983, 0.1017, 0.375, 0.125, 0.375, 0.0, 0.59, 0.1017, 0.59, 0.02331, 0.6133, 0.0, 0.6133, 0.125, 0.3983, 0.1017, 0.59, 0.1017, 0.6133, 0.125, 0.375, 0.125, 0.3983, 0.02331, 0.59, 0.02331, 0.59, 0.1017, 0.3983, 0.1017, 0.3983, 0.1017, 0.3983, 0.02331, 0.3983, 0.02331, 0.3983, 0.1017, 0.59, 0.02331, 0.59, 0.1017, 0.59, 0.1017, 0.59, 0.02331, 0.3983, 0.02331, 0.59, 0.02331, 0.59, 0.02331, 0.3983, 0.02331, 0.125, 0.75, 0.125, 0.75, 0.25, 0.75, 0.25, 0.75, 0.625, 0.0, 0.625, 0.0, 0.6133, 0.0, 0.6133, 0.0, 0.375, 0.875, 0.375, 1.0, 0.6133, 1.0, 0.6133, 0.875, 0.75, 0.625, 0.75, 0.75, 0.875, 0.75, 0.875, 0.625, 0.6133, 0.875, 0.6133, 0.875, 0.6133, 1.0, 0.6133, 1.0, 0.125, 0.625, 0.125, 0.75, 0.25, 0.75, 0.25, 0.625, 0.6133, 0.0, 0.6133, 0.0, 0.375, 0.0, 0.375, 0.0, 0.0, 0.0, 0.0, 0.0, 0.0, 0.0, 0.0, 0.0, 0.125, 0.625, 0.125, 0.625, 0.125, 0.75, 0.125, 0.75, 0.6133, 1.0, 0.6133, 1.0, 0.6133, 0.875, 0.6133, 0.875, 0.75, 0.75, 0.75, 0.75, 0.875, 0.75, 0.875, 0.75, 0.6133, 0.0, 0.6133, 0.0, 0.6133, 0.125, 0.6133, 0.125, 0.59, 0.1017, 0.59, 0.1017, 0.3983, 0.1017, 0.3983, 0.1017, 0.875, 0.75, 0.875, 0.75, 0.875, 0.625, 0.875, 0.625, 0.6133, 0.875, 0.6133, 1.0, 0.625, 1.0, 0.625, 0.875, 0.6133, 0.125, 0.6133, 0.125, 0.6133, 0.0, 0.6133, 0.0, 0.6133, 1.0, 0.6133, 1.0, 0.6133, 0.875, 0.6133, 0.875, 0.75, 0.75, 0.75, 0.75, 0.875, 0.75, 0.875, 0.75, 0.6133, 0.0, 0.6133, 0.125, 0.625, 0.125, 0.625, 0.0, 0.625, 0.0, 0.625, 0.0, 0.6133, 0.0, 0.6133, 0.0, 0.6133, 1.0, 0.6133, 1.0, 0.625, 1.0, 0.625, 1.0, 0.875, 0.75, 0.875, 0.75, 0.875, 0.75, 0.875, 0.75, 0.625, 0.0, 0.625, 0.0, 0.6133, 0.0, 0.6133, 0.0, 0.0, 0.0, 0.0, 0.0, 0.0, 0.0, 0.0, 0.0, 0.6133, 1.0, 0.6133, 1.0, 0.6133, 1.0, 0.6133, 1.0, 0.6133, 0.0, 0.6133, 0.0, 0.625, 0.0, 0.625, 0.0, 0.59, 0.02331, 0.6133, 0.0, 0.375, 0.0, 0.3983, 0.02331, 0.3983, 0.02331, 0.375, 0.0, 0.375, 0.125, 0.3983, 0.1017, 0.59, 0.1017, 0.6133, 0.125, 0.6133, 0.0, 0.59, 0.02331, 0.3983, 0.1017, 0.375, 0.125, 0.6133, 0.125, 0.59, 0.1017, 0.3983, 0.02331, 0.3983, 0.1017, 0.59, 0.1017, 0.59, 0.02331, 0.3983, 0.1017, 0.3983, 0.1017, 0.3983, 0.02331, 0.3983, 0.02331, 0.59, 0.02331, 0.59, 0.02331, 0.59, 0.1017, 0.59, 0.1017, 0.3983, 0.02331, 0.3983, 0.02331, 0.59, 0.02331, 0.59, 0.02331, 0.125, 0.75, 0.125, 0.75, 0.25, 0.75, 0.25, 0.75, 0.625, 0.0, 0.625, 0.0, 0.6133, 0.0, 0.6133, 0.0, 0.6133, 0.875, 0.6133, 0.875, 0.6133, 1.0, 0.6133, 1.0, 0.6133, 0.0, 0.6133, 0.0, 0.375, 0.0, 0.375, 0.0, 0.0, 0.0, 0.0, 0.0, 0.0, 0.0, 0.0, 0.0, 0.125, 0.625, 0.125, 0.625, 0.125, 0.75, 0.125, 0.75, 0.6133, 1.0, 0.6133, 1.0, 0.6133, 0.875, 0.6133, 0.875, 0.75, 0.75, 0.75, 0.75, 0.875, 0.75, 0.875, 0.75, 0.6133, 0.0, 0.6133, 0.0, 0.6133, 0.125, 0.6133, 0.125, 0.6133, 0.875, 0.6133, 1.0, 0.625, 1.0, 0.625, 0.875, 0.6133, 0.0, 0.6133, 0.125, 0.625, 0.125, 0.625, 0.0, 0.625, 0.0, 0.625, 0.0, 0.6133, 0.0, 0.6133, 0.0, 0.6133, 1.0, 0.6133, 1.0, 0.625, 1.0, 0.625, 1.0, 0.625, 0.0, 0.625, 0.0, 0.6133, 0.0, 0.6133, 0.0, 0.0, 0.0, 0.0, 0.0, 0.0, 0.0, 0.0, 0.0, 0.6133, 0.0, 0.6133, 0.0, 0.625, 0.0, 0.625, 0.0, 0.125, 0.75, 0.25, 0.75, 0.25, 0.75, 0.125, 0.75, 0.625, 0.0, 0.6133, 0.0, 0.6133, 0.0, 0.625, 0.0, 0.375, 0.875, 0.6133, 0.875, 0.6133, 1.0, 0.375, 1.0, 0.6133, 0.875, 0.6133, 1.0, 0.6133, 1.0, 0.6133, 0.875, 0.6133, 0.0, 0.375, 0.0, 0.375, 0.0, 0.6133, 0.0, 0.0, 0.0, 0.0, 0.0, 0.0, 0.0, 0.0, 0.0, 0.125, 0.625, 0.125, 0.75, 0.125, 0.75, 0.125, 0.625, 0.6133, 1.0, 0.6133, 0.875, 0.6133, 0.875, 0.6133, 1.0, 0.75, 0.75, 0.875, 0.75, 0.875, 0.75, 0.75, 0.75, 0.6133, 0.0, 0.6133, 0.125, 0.6133, 0.125, 0.6133, 0.0, 0.6133, 0.875, 0.625, 0.875, 0.625, 1.0, 0.6133, 1.0, 0.6133, 0.125, 0.6133, 0.0, 0.6133, 0.0, 0.6133, 0.125, 0.6133, 1.0, 0.6133, 0.875, 0.6133, 0.875, 0.6133, 1.0, 0.6133, 1.0, 0.625, 1.0, 0.625, 1.0, 0.6133, 1.0, 0.625, 0.0, 0.6133, 0.0, 0.6133, 0.0, 0.625, 0.0, 0.0, 0.0, 0.0, 0.0, 0.0, 0.0, 0.0, 0.0, 0.6133, 1.0, 0.6133, 1.0, 0.6133, 1.0, 0.6133, 1.0, 0.6133, 0.0, 0.625, 0.0, 0.625, 0.0, 0.6133, 0.0, 0.125, 0.75, 0.125, 0.75, 0.25, 0.75, 0.25, 0.75, 0.625, 0.0, 0.625, 0.0, 0.6133, 0.0, 0.6133, 0.0, 0.375, 0.875, 0.375, 1.0, 0.6133, 1.0, 0.6133, 0.875, 0.75, 0.625, 0.75, 0.75, 0.875, 0.75, 0.875, 0.625, 0.6133, 0.875, 0.6133, 0.875, 0.6133, 1.0, 0.6133, 1.0, 0.125, 0.625, 0.125, 0.75, 0.25, 0.75, 0.25, 0.625, 0.6133, 0.0, 0.6133, 0.0, 0.375, 0.0, 0.375, 0.0, 0.0, 0.0, 0.0, 0.0, 0.0, 0.0, 0.0, 0.0, 0.0, 0.0, 0.0, 0.0, 0.0, 0.0, 0.0, 0.0, 0.125, 0.625, 0.125, 0.625, 0.125, 0.75, 0.125, 0.75, 0.0, 0.0, 0.0, 0.0, 0.0, 0.0, 0.0, 0.0, 0.6133, 1.0, 0.6133, 1.0, 0.6133, 0.875, 0.6133, 0.875, 0.0, 0.0, 0.0, 0.0, 0.0, 0.0, 0.0, 0.0, 0.75, 0.75, 0.75, 0.75, 0.875, 0.75, 0.875, 0.75, 0.6133, 0.0, 0.6133, 0.0, 0.6133, 0.125, 0.6133, 0.125, 0.59, 0.1017, 0.59, 0.1017, 0.3983, 0.1017, 0.3983, 0.1017, 0.875, 0.75, 0.875, 0.75, 0.875, 0.625, 0.875, 0.625, 0.6133, 0.875, 0.6133, 1.0, 0.625, 1.0, 0.625, 0.875, 0.6133, 0.125, 0.6133, 0.125, 0.6133, 0.0, 0.6133, 0.0, 0.6133, 1.0, 0.6133, 1.0, 0.6133, 0.875, 0.6133, 0.875, 0.75, 0.75, 0.75, 0.75, 0.875, 0.75, 0.875, 0.75, 0.6133, 0.0, 0.6133, 0.125, 0.625, 0.125, 0.625, 0.0, 0.625, 0.0, 0.625, 0.0, 0.6133, 0.0, 0.6133, 0.0, 0.875, 0.75, 0.875, 0.75, 0.875, 0.75, 0.875, 0.75, 0.625, 0.0, 0.625, 0.0, 0.6133, 0.0, 0.6133, 0.0, 0.6133, 1.0, 0.6133, 1.0, 0.6133, 1.0, 0.6133, 1.0, 0.6133, 0.0, 0.6133, 0.0, 0.625, 0.0, 0.625, 0.0, 0.59, 0.02331, 0.6133, 0.0, 0.375, 0.0, 0.3983, 0.02331, 0.3983, 0.02331, 0.375, 0.0, 0.375, 0.125, 0.3983, 0.1017, 0.59, 0.1017, 0.6133, 0.125, 0.6133, 0.0, 0.59, 0.02331, 0.3983, 0.1017, 0.375, 0.125, 0.6133, 0.125, 0.59, 0.1017, 0.3983, 0.02331, 0.3983, 0.1017, 0.59, 0.1017, 0.59, 0.02331, 0.3983, 0.1017, 0.3983, 0.1017, 0.3983, 0.02331, 0.3983, 0.02331, 0.59, 0.02331, 0.59, 0.02331, 0.59, 0.1017, 0.59, 0.1017, 0.3983, 0.02331, 0.3983, 0.02331, 0.59, 0.02331, 0.59, 0.02331, 0.125, 0.75, 0.25, 0.75, 0.25, 0.75, 0.125, 0.75, 0.625, 0.0, 0.6133, 0.0, 0.6133, 0.0, 0.625, 0.0, 0.375, 0.875, 0.6133, 0.875, 0.6133, 1.0, 0.375, 1.0, 0.75, 0.625, 0.875, 0.625, 0.875, 0.75, 0.75, 0.75, 0.6133, 0.875, 0.6133, 1.0, 0.6133, 1.0, 0.6133, 0.875, 0.125, 0.625, 0.25, 0.625, 0.25, 0.75, 0.125, 0.75, 0.6133, 0.0, 0.375, 0.0, 0.375, 0.0, 0.6133, 0.0, 0.0, 0.0, 0.0, 0.0, 0.0, 0.0, 0.0, 0.0, 0.125, 0.625, 0.125, 0.75, 0.125, 0.75, 0.125, 0.625, 0.6133, 1.0, 0.6133, 0.875, 0.6133, 0.875, 0.6133, 1.0, 0.75, 0.75, 0.875, 0.75, 0.875, 0.75, 0.75, 0.75, 0.6133, 0.0, 0.6133, 0.125, 0.6133, 0.125, 0.6133, 0.0, 0.875, 0.75, 0.875, 0.625, 0.875, 0.625, 0.875, 0.75, 0.6133, 0.875, 0.625, 0.875, 0.625, 1.0, 0.6133, 1.0, 0.6133, 0.125, 0.6133, 0.0, 0.6133, 0.0, 0.6133, 0.125, 0.6133, 1.0, 0.6133, 0.875, 0.6133, 0.875, 0.6133, 1.0, 0.75, 0.75, 0.875, 0.75, 0.875, 0.75, 0.75, 0.75, 0.6133, 0.0, 0.625, 0.0, 0.625, 0.125, 0.6133, 0.125, 0.625, 0.0, 0.6133, 0.0, 0.6133, 0.0, 0.625, 0.0, 0.6133, 1.0, 0.625, 1.0, 0.625, 1.0, 0.6133, 1.0, 0.875, 0.75, 0.875, 0.75, 0.875, 0.75, 0.875, 0.75, 0.625, 0.0, 0.6133, 0.0, 0.6133, 0.0, 0.625, 0.0, 0.6133, 1.0, 0.6133, 1.0, 0.6133, 1.0, 0.6133, 1.0, 0.6133, 0.0, 0.625, 0.0, 0.625, 0.0, 0.6133, 0.0, 0.125, 0.75, 0.25, 0.75, 0.25, 0.75, 0.125, 0.75, 0.625, 0.0, 0.6133, 0.0, 0.6133, 0.0, 0.625, 0.0, 0.6133, 0.875, 0.6133, 1.0, 0.6133, 1.0, 0.6133, 0.875, 0.6133, 0.0, 0.375, 0.0, 0.375, 0.0, 0.6133, 0.0, 0.0, 0.0, 0.0, 0.0, 0.0, 0.0, 0.0, 0.0, 0.125, 0.625, 0.125, 0.75, 0.125, 0.75, 0.125, 0.625, 0.6133, 1.0, 0.6133, 0.875, 0.6133, 0.875, 0.6133, 1.0, 0.75, 0.75, 0.875, 0.75, 0.875, 0.75, 0.75, 0.75, 0.6133, 0.0, 0.6133, 0.125, 0.6133, 0.125, 0.6133, 0.0, 0.6133, 0.0, 0.625, 0.0, 0.625, 0.125, 0.6133, 0.125, 0.625, 0.0, 0.6133, 0.0, 0.6133, 0.0, 0.625, 0.0, 0.625, 0.0, 0.6133, 0.0, 0.6133, 0.0, 0.625, 0.0, 0.6133, 0.0, 0.625, 0.0, 0.625, 0.0, 0.6133, 0.0, 0.125, 0.75, 0.125, 0.75, 0.25, 0.75, 0.25, 0.75, 0.625, 0.0, 0.625, 0.0, 0.6133, 0.0, 0.6133, 0.0, 0.6133, 0.875, 0.6133, 0.875, 0.6133, 1.0, 0.6133, 1.0, 0.6133, 0.0, 0.6133, 0.0, 0.375, 0.0, 0.375, 0.0, 0.0, 0.0, 0.0, 0.0, 0.0, 0.0, 0.0, 0.0, 0.125, 0.625, 0.125, 0.625, 0.125, 0.75, 0.125, 0.75, 0.6133, 1.0, 0.6133, 1.0, 0.6133, 0.875, 0.6133, 0.875, 0.75, 0.75, 0.75, 0.75, 0.875, 0.75, 0.875, 0.75, 0.6133, 0.0, 0.6133, 0.0, 0.6133, 0.125, 0.6133, 0.125, 0.6133, 0.125, 0.6133, 0.125, 0.6133, 0.0, 0.6133, 0.0, 0.6133, 1.0, 0.6133, 1.0, 0.6133, 0.875, 0.6133, 0.875, 0.625, 0.0, 0.625, 0.0, 0.6133, 0.0, 0.6133, 0.0, 0.6133, 1.0, 0.6133, 1.0, 0.6133, 1.0, 0.6133, 1.0, 0.6133, 0.0, 0.6133, 0.0, 0.625, 0.0, 0.625, 0.0, 0.125, 0.75, 0.0, 0.0, 0.0, 0.0, 0.125, 0.625])
me_cube_003.update()

# ---- objects
ob_cube = bpy.data.objects.new('Cube', me_cube)
ob_light = bpy.data.objects.new('Light', light_light)
ob_camera = bpy.data.objects.new('Camera', cam_camera)
ob_cube_001 = bpy.data.objects.new('Cube.001', me_cube_001)
ob_cube_002 = bpy.data.objects.new('Cube.002', me_cube_002)
ob_cube_003 = bpy.data.objects.new('Cube.003', me_cube_003)

# ---- transforms, parenting, visibility, modifiers, constraints
ob_cube.location = (0.0, 0.0, 0.0)
ob_cube.lock_rotations_4d = False
ob_cube.empty_display_type = 'ARROWS'
ob_cube.lineart.crease_threshold = 0.0
ob_cube.use_mesh_mirror_x = True
ob_light.location = (4.076, 1.005, 5.904)
ob_light.rotation_euler = (0.6503, 0.05522, 1.866)
ob_light.lock_rotations_4d = False
ob_light.empty_display_type = 'ARROWS'
ob_light.color = (0.0, 0.0, 0.0, 0.0)
ob_light.lineart.crease_threshold = 0.0
ob_camera.location = (7.359, -6.926, 4.958)
ob_camera.rotation_euler = (1.109, 0.0, 0.8149)
ob_camera.lock_rotations_4d = False
ob_camera.empty_display_type = 'ARROWS'
ob_camera.color = (0.0, 0.0, 0.0, 0.0)
ob_camera.display_type = 'WIRE'
ob_camera.lineart.crease_threshold = 0.0
ob_cube_001.location = (0.0, 0.0, 1.0)
ob_cube_002.location = (2.371, -2.637, 1.0)
ob_cube_002.rotation_euler = (0.0, -0.0, -0.6886)
ob_cube_003.location = (-3.312, -1.832, 1.034)
ob_cube_003.rotation_euler = (0.0, -0.0, 1.16)

# ---- collection membership
col_collection.objects.link(ob_cube)
col_collection.objects.link(ob_light)
col_collection.objects.link(ob_camera)
col_collection.objects.link(ob_cube_001)
col_collection.objects.link(ob_cube_002)
col_collection.objects.link(ob_cube_003)

# ---- scene / render settings (as saved in the file)
scene.camera = ob_camera
scene.frame_start = 1; scene.frame_end = 250; scene.frame_set(1)
scene.render.engine = 'BLENDER_EEVEE_NEXT'
bpy.context.view_layer.update()
